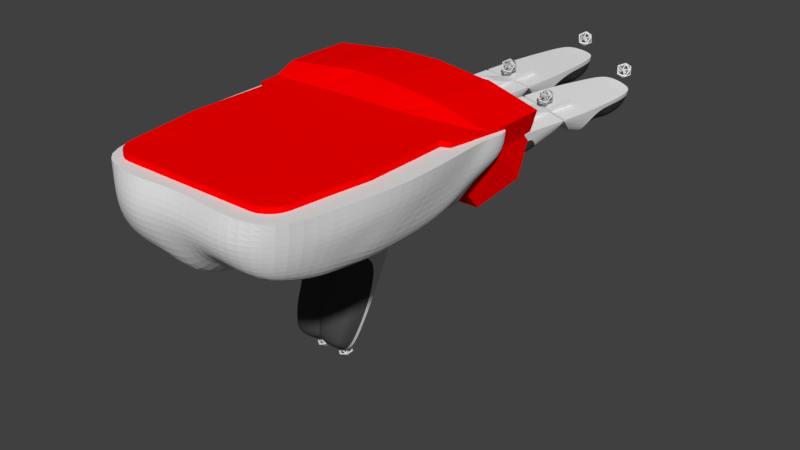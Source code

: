# Source: BrunelPose.blend  (saved by Blender 2.78.0; exported with 4.5.12 LTS)
import bpy
from mathutils import Matrix  # noqa: F401  (used for matrix-valued properties, if any)

bpy.ops.wm.read_factory_settings(use_empty=True)
scene = bpy.context.scene
scene.name = 'Scene'

# ---- collections
col_collection_1 = bpy.data.collections.new('Collection 1'); scene.collection.children.link(col_collection_1)
col_thumb = bpy.data.collections.new('Thumb')  # instanced only; not linked into the scene

# ---- materials (node trees are filled in below, after node groups)
mat_boolean_difference = bpy.data.materials.new('Boolean difference')
mat_boolean_difference.alpha_threshold = 0.0
mat_boolean_difference.use_transparent_shadow = False
mat_boolean_difference.diffuse_color = (1.0, 0.0, 0.0, 1.0)
mat_boolean_difference.roughness = 0.5
mat_pla = bpy.data.materials.new('PLA')
mat_pla.alpha_threshold = 0.0
mat_pla.use_transparent_shadow = False
mat_pla.roughness = 0.5
mat_urethane = bpy.data.materials.new('Urethane')
mat_urethane.alpha_threshold = 0.0
mat_urethane.use_transparent_shadow = False
mat_urethane.diffuse_color = (0.06372, 0.06372, 0.06372, 1.0)
mat_urethane.roughness = 0.5
mat_pla_white = bpy.data.materials.new('PLA White')
mat_pla_white.alpha_threshold = 0.0
mat_pla_white.use_transparent_shadow = False
mat_pla_white.roughness = 0.5
mat_urethane_1 = bpy.data.materials.new('Urethane')

# ---- material node trees

# ---- world
world_world = bpy.data.worlds.new('World'); scene.world = world_world
world_world.color = (0.05088, 0.05088, 0.05088)
world_world.use_sun_shadow = False
world_world.sun_shadow_jitter_overblur = 0.0
world_world.cycles.sampling_method = 'MANUAL'

# ---- meshes
me_boolean_palm_outer_frame = bpy.data.meshes.new('BOOLEAN Palm outer frame')
me_boolean_palm_outer_frame.from_pydata([(-28.66, -39.61, -9.074), (-32.04, 33.42, -9.087), (-36.84, 45.62, 1.167), (28.64, -39.61, -9.074), (28.64, -39.61, -0.04911), (31.19, 34.31, -9.087), (37.55, 42.96, -2.004), (-28.66, -39.61, -0.04911), (16.14, 34.03, -9.087), (-0.7561, 33.54, -9.087), (-15.0, 33.52, -9.087), (15.76, -39.61, -0.04911), (-15.76, -39.61, -0.04911), (-15.76, -39.61, -9.074), (0.0, -39.61, -9.074), (15.76, -39.61, -9.074), (-1.907e-06, -39.61, -0.04911), (-33.0, -6.605, -9.074), (32.98, -8.605, -0.04911), (32.98, -6.605, -9.074), (-15.77, -6.605, -9.074), (32.98, -8.605, 2.801), (15.77, -6.605, -9.074), (-33.0, -8.605, 2.801), (-36.97, 45.6, 2.661), (37.81, 42.92, -0.5271), (-36.59, 30.29, 2.586), (16.19, -8.605, 4.951), (36.95, 30.46, 2.704), (-15.77, -8.605, 4.951), (-30.83, -23.11, -9.074), (30.81, -23.11, -0.04911), (-15.76, -31.12, -9.074), (0.004263, -31.12, -9.074), (15.76, -31.12, -9.074), (30.81, -23.11, -9.074), (-30.83, -23.11, -0.04911), (15.51, 34.07, -9.087), (-0.2244, 33.62, -9.087), (4.558, -39.61, -9.074), (10.5, -39.61, -9.074), (10.5, -39.61, -0.04911), (4.558, -39.61, -0.04911), (4.574, -6.605, -9.074), (10.52, -6.605, -9.074), (4.574, -8.605, 4.951), (4.563, -31.12, -9.074), (10.51, -31.12, -9.074), (32.98, 31.6, -9.087), (-36.15, 37.65, 1.167), (-33.0, 31.6, -9.087), (36.17, 35.08, -1.944), (-15.14, 31.6, -9.087), (-0.6135, 31.6, -9.087), (13.82, 31.6, -9.087), (-36.28, 37.63, 2.661), (36.43, 35.04, -0.4669), (3.931, 31.6, -9.087), (9.859, 31.6, -9.087), (-17.22, 33.18, -9.087), (-17.5, -39.61, -9.074), (-17.5, -39.61, -0.04911), (-18.09, -6.605, -9.074), (-36.21, 37.64, 2.264), (-17.79, -30.04, -9.074), (-17.55, 31.6, -9.087), (-33.0, 26.6, -9.087), (36.62, 30.52, -0.1043), (-15.14, 26.6, -9.087), (-0.6135, 26.6, -9.087), (13.82, 26.6, -9.087), (37.21, 30.42, 4.823), (16.78, 30.6, 4.951), (0.3813, 30.6, 4.951), (-16.14, 30.6, 4.951), (10.85, 30.6, 4.951), (4.926, 30.6, 4.951), (3.931, 26.6, -9.087), (9.859, 26.6, -9.087), (32.98, 26.6, -9.087), (-36.42, 30.3, -0.2541), (-36.72, 30.28, 4.728), (-17.55, 26.6, -9.087), (-18.41, 30.6, 4.951), (36.3, 35.06, -0.8555), (0.01567, -6.605, -9.074), (32.98, -8.605, 4.951), (37.68, 42.94, -0.9156), (0.01567, -8.605, 4.951), (10.52, -8.605, 4.951), (-36.91, 45.61, 2.264), (-18.36, -8.605, 4.951), (-33.0, -8.605, -0.04911), (-33.0, -8.605, 4.951), (-33.0, -6.605, -0.04911), (-33.0, -6.605, 4.951), (-0.2989, 5.101, -9.081), (32.98, -6.605, 4.951), (0.1985, -6.605, 4.951), (10.69, -6.605, 4.951), (32.98, -6.605, 2.801), (-33.0, -6.605, 2.801), (-18.48, -6.605, 4.951), (32.98, 5.101, -9.081), (-33.0, 5.101, -9.081), (32.98, -6.605, -0.04911), (-15.46, 5.101, -9.081), (14.8, 5.101, -9.081), (16.12, -6.605, 4.951), (-15.96, -6.605, 4.951), (4.75, -6.605, 4.951), (4.252, 5.101, -9.081), (10.19, 5.101, -9.081), (-17.82, 5.101, -9.081), (28.64, -39.61, 2.801), (-28.66, -39.61, 2.801), (15.76, -39.61, 2.801), (-15.76, -39.61, 2.801), (-1.907e-06, -39.61, 2.801), (30.81, -23.11, 2.801), (-30.83, -23.11, 2.801), (10.5, -39.61, 2.801), (4.558, -39.61, 2.801), (-17.5, -39.61, 2.801), (28.64, -39.61, 4.951), (-28.66, -39.61, 4.951), (15.76, -39.61, 4.951), (-15.76, -39.61, 4.951), (-1.907e-06, -39.61, 4.951), (30.81, -23.11, 4.951), (-30.83, -23.11, 4.951), (10.5, -39.61, 4.951), (4.558, -39.61, 4.951), (-17.5, -39.61, 4.951), (15.87, -23.11, 4.951), (10.22, -23.11, 4.951), (4.326, -23.11, 4.951), (0.1912, -23.11, 4.951), (-15.71, -23.11, 4.951), (-18.0, -23.11, 4.951), (-35.84, 23.64, -0.2193), (-36.14, 23.62, 4.763), (-36.01, 23.63, 2.62), (32.98, 23.71, -9.084), (-0.4562, 23.71, -9.084), (35.94, 23.37, 4.587), (0.2899, 23.71, 4.951), (10.77, 23.71, 4.951), (35.69, 23.42, 2.468), (-18.44, 23.71, 4.951), (-33.0, 23.71, -9.084), (35.35, 23.48, -0.3406), (-15.3, 23.71, -9.084), (14.31, 23.71, -9.084), (16.45, 23.71, 4.951), (-16.05, 23.71, 4.951), (4.838, 23.71, 4.951), (4.092, 23.71, -9.084), (10.02, 23.71, -9.084), (-17.69, 23.71, -9.084), (-0.409, 21.89, -9.083), (32.98, 21.89, 4.951), (0.2625, 21.89, 4.951), (10.75, 21.89, 4.951), (32.98, 21.89, 2.801), (-18.45, 21.89, 4.951), (-33.0, 21.89, -9.083), (32.98, 21.89, -0.04911), (-15.35, 21.89, -9.083), (14.46, 21.89, -9.083), (16.36, 21.89, 4.951), (-16.02, 21.89, 4.951), (4.811, 21.89, 4.951), (4.14, 21.89, -9.083), (10.07, 21.89, -9.083), (-17.73, 21.89, -9.083), (-33.0, 21.89, -0.04911), (-33.0, 21.89, 4.951), (-33.0, 21.89, 2.801), (32.98, 21.89, -9.083), (39.38, 42.7, 4.719), (38.01, 34.82, 4.799), (21.32, 45.9, 7.997), (23.43, 37.38, 7.425), (1.549, 47.13, 9.629), (19.42, 45.57, 8.15), (17.3, 37.72, 8.269), (4.426, 38.85, 9.333), (-18.04, 47.82, 9.558), (-0.03809, 47.82, 9.558), (-3.376, 40.02, 9.558), (-13.77, 40.16, 9.344), (-36.73, 37.6, 7.851), (-37.43, 45.57, 7.851), (-20.65, 39.0, 9.263), (-19.57, 47.13, 9.42), (-17.63, 43.25, -20.85), (-32.45, 43.49, -20.85), (-0.6286, 43.69, -20.85), (-1.16, 43.61, -20.85), (-15.4, 43.59, -20.85), (-18.4, 57.96, -8.808), (19.7, 56.13, -10.64), (15.73, 44.1, -20.85), (-37.25, 55.69, -10.59), (30.78, 44.38, -20.85), (37.15, 53.03, -13.76), (-19.39, 57.25, -9.024), (-0.4035, 57.96, -8.808), (18.45, 55.69, -10.59), (15.1, 44.14, -20.85), (0.5827, 57.25, -9.024), (-17.83, 62.1, 4.109), (-17.83, 62.1, 4.509), (-36.74, 59.82, 2.321), (-18.94, 61.37, 4.287), (0.1732, 62.1, 4.509), (19.15, 59.81, 2.764), (20.54, 60.23, 2.691), (0.1732, 62.1, 4.109), (20.41, 60.25, 2.285), (37.85, 57.15, -0.8577), (1.275, 61.38, 4.243), (19.09, 59.82, 2.344), (1.217, 61.38, 3.867), (-36.8, 59.81, 2.719), (-18.88, 61.38, 3.89), (37.98, 57.13, -0.4692), (21.49, 60.11, 8.055), (39.55, 56.91, 4.777), (1.722, 61.34, 9.687), (19.59, 59.77, 8.208), (-17.87, 62.03, 9.616), (0.1344, 62.03, 9.616), (-37.25, 59.77, 7.909), (-19.39, 61.34, 9.478)], [], [(61, 7, 0, 60), (49, 2, 1, 50), (54, 8, 5, 48), (31, 4, 3, 35), (9, 10, 200, 199), (5, 8, 203, 205), (42, 16, 14, 39), (16, 12, 13, 14), (226, 215, 213, 212), (65, 59, 10, 52), (52, 10, 9, 53), (58, 37, 8, 54), (47, 44, 22, 34), (32, 20, 85, 33), (64, 62, 20, 32), (4, 11, 15, 3), (51, 6, 87, 84), (36, 92, 17, 30), (182, 180, 229, 228), (34, 22, 19, 35), (24, 193, 234, 225), (84, 87, 25, 56), (185, 182, 228, 231), (7, 36, 30, 0), (15, 34, 35, 3), (60, 64, 32, 13), (13, 32, 33, 14), (40, 47, 34, 15), (18, 31, 35, 19), (14, 33, 46, 39), (39, 46, 47, 40), (184, 185, 231, 230), (153, 70, 79, 143), (33, 85, 43, 46), (46, 43, 44, 47), (53, 9, 38, 57), (57, 38, 37, 58), (11, 41, 40, 15), (41, 42, 39, 40), (38, 9, 199, 198), (6, 5, 205, 206), (77, 57, 58, 78), (69, 53, 57, 77), (28, 84, 56, 71), (6, 51, 48, 5), (78, 58, 54, 70), (68, 52, 53, 69), (82, 65, 52, 68), (90, 63, 55, 24), (80, 49, 50, 66), (66, 50, 65, 82), (0, 30, 64, 60), (30, 17, 62, 64), (50, 1, 59, 65), (1, 2, 204, 197), (12, 61, 60, 13), (70, 54, 48, 79), (150, 66, 82, 159), (155, 74, 83, 149), (145, 71, 72, 154), (140, 80, 66, 150), (159, 82, 68, 152), (152, 68, 69, 144), (158, 78, 70, 153), (149, 83, 81, 141), (156, 76, 73, 146), (146, 73, 74, 155), (148, 28, 71, 145), (154, 72, 75, 147), (147, 75, 76, 156), (144, 69, 77, 157), (157, 77, 78, 158), (51, 67, 79, 48), (63, 26, 81, 55), (90, 24, 225, 214), (193, 195, 235, 234), (189, 184, 230, 233), (67, 51, 84, 28), (2, 49, 63, 90), (188, 189, 233, 232), (151, 67, 28, 148), (49, 80, 26, 63), (105, 18, 19, 103), (101, 23, 93, 95), (178, 101, 95, 177), (167, 105, 103, 179), (176, 94, 101, 178), (43, 111, 112, 44), (85, 96, 111, 43), (89, 99, 110, 45), (27, 108, 99, 89), (21, 100, 97, 86), (88, 98, 109, 29), (45, 110, 98, 88), (91, 102, 95, 93), (44, 112, 107, 22), (20, 106, 96, 85), (62, 113, 106, 20), (92, 94, 104, 17), (86, 97, 108, 27), (29, 109, 102, 91), (17, 104, 113, 62), (22, 107, 103, 19), (23, 101, 94, 92), (18, 105, 100, 21), (11, 4, 114, 116), (7, 61, 123, 115), (16, 42, 122, 118), (12, 16, 118, 117), (41, 11, 116, 121), (4, 31, 119, 114), (61, 12, 117, 123), (42, 41, 121, 122), (36, 7, 115, 120), (118, 122, 132, 128), (122, 121, 131, 132), (117, 118, 128, 127), (114, 119, 129, 124), (123, 117, 127, 133), (120, 115, 125, 130), (115, 123, 133, 125), (116, 114, 124, 126), (121, 116, 126, 131), (23, 92, 36, 120), (93, 23, 120, 130), (119, 31, 18, 21), (129, 119, 21, 86), (93, 130, 139, 91), (29, 91, 139, 138), (88, 29, 138, 137), (45, 88, 137, 136), (89, 45, 136, 135), (27, 89, 135, 134), (86, 27, 134, 129), (126, 124, 129, 134), (131, 126, 134, 135), (132, 131, 135, 136), (128, 132, 136, 137), (127, 128, 137, 138), (133, 127, 138, 139), (125, 133, 139, 130), (80, 140, 142, 26), (67, 151, 143, 79), (26, 142, 141, 81), (167, 151, 148, 164), (173, 157, 158, 174), (160, 144, 157, 173), (163, 147, 156, 172), (170, 154, 147, 163), (164, 148, 145, 161), (162, 146, 155, 171), (172, 156, 146, 162), (165, 149, 141, 177), (174, 158, 153, 169), (168, 152, 144, 160), (175, 159, 152, 168), (176, 140, 150, 166), (161, 145, 154, 170), (171, 155, 149, 165), (166, 150, 159, 175), (169, 153, 143, 179), (107, 169, 179, 103), (104, 166, 175, 113), (109, 171, 165, 102), (97, 161, 170, 108), (94, 176, 166, 104), (113, 175, 168, 106), (106, 168, 160, 96), (112, 174, 169, 107), (102, 165, 177, 95), (110, 172, 162, 98), (98, 162, 171, 109), (100, 164, 161, 97), (108, 170, 163, 99), (99, 163, 172, 110), (96, 160, 173, 111), (111, 173, 174, 112), (105, 167, 164, 100), (140, 176, 178, 142), (151, 167, 179, 143), (142, 178, 177, 141), (181, 180, 182, 183), (56, 25, 180, 181), (186, 185, 184, 187), (190, 189, 188, 191), (194, 195, 193, 192), (24, 55, 192, 193), (195, 194, 191, 188), (189, 190, 187, 184), (185, 186, 183, 182), (180, 25, 227, 229), (71, 56, 181), (72, 71, 181, 183), (75, 72, 183, 186), (76, 75, 186, 187), (73, 76, 187, 190), (74, 73, 190, 191), (83, 74, 191, 194), (81, 83, 194, 192), (81, 192, 55), (207, 201, 200, 196), (201, 208, 199, 200), (209, 202, 203, 210), (202, 206, 205, 203), (208, 211, 198, 199), (211, 209, 210, 198), (204, 207, 196, 197), (221, 87, 6, 206), (59, 1, 197, 196), (8, 37, 210, 203), (37, 38, 198, 210), (10, 59, 196, 200), (219, 212, 213, 216), (215, 225, 234, 235), (216, 213, 232, 233), (224, 219, 216, 222), (221, 220, 218, 227), (226, 214, 225, 215), (220, 223, 217, 218), (223, 224, 222, 217), (227, 218, 228, 229), (217, 222, 230, 231), (215, 235, 232, 213), (216, 233, 230, 222), (217, 231, 228, 218), (25, 87, 221, 227), (195, 188, 232, 235), (220, 221, 206, 202), (223, 220, 202, 209), (224, 223, 209, 211), (219, 224, 211, 208), (212, 219, 208, 201), (226, 212, 201, 207), (214, 226, 207, 204), (90, 214, 204, 2)])
me_boolean_palm_outer_frame.materials.append(mat_boolean_difference)
me_boolean_palm_outer_frame.use_remesh_preserve_volume = False
me_boolean_palm_outer_frame.use_remesh_preserve_attributes = False
me_boolean_palm_outer_frame.use_mirror_vertex_groups = False
me_boolean_palm_outer_frame.update()
me_palm_inner = bpy.data.meshes.new('Palm Inner')
me_palm_inner.from_pydata([(-19.66, -87.5, -12.03), (-23.04, -14.48, -12.03), (-27.84, -2.277, -1.784), (37.64, -87.5, -12.03), (37.64, -87.5, -3.0), (40.19, -13.58, -12.03), (46.55, -4.935, -4.954), (-19.66, -87.5, -3.0), (9.001, 0.0, -4.768e-07), (25.14, -13.86, -12.03), (8.244, -14.36, -12.03), (-6.001, -14.37, -12.03), (24.76, -87.5, -3.0), (-6.757, -87.5, -3.0), (-6.757, -87.5, -12.03), (9.0, -87.5, -12.03), (24.76, -87.5, -12.03), (9.0, -87.5, -3.0), (-9.001, 0.0, -4.768e-07), (29.1, -1.834, -1.83), (-24.0, -54.5, -12.03), (41.98, -56.5, -3.0), (41.98, -54.5, -12.03), (-6.772, -54.5, -12.03), (41.98, -56.5, -0.1503), (24.77, -54.5, -12.03), (9.016, -56.5, -0.1503), (39.78, -56.5, -3.0), (9.016, -56.5, -3.0), (-6.772, -56.5, -3.0), (-24.0, -56.5, -0.1503), (-27.97, -2.289, -0.29), (29.37, -1.87, -0.3181), (46.81, -4.97, -3.478), (-9.001, 0.0, 1.5), (9.001, 0.0, 1.5), (-27.59, -17.61, -0.3653), (39.78, -56.5, 2.0), (45.95, -17.43, -0.2467), (-6.772, -56.5, 2.0), (-21.18, -75.95, -12.03), (39.16, -75.95, -3.0), (-6.761, -79.01, -12.03), (9.004, -79.01, -12.03), (24.76, -79.01, -12.03), (24.76, -76.01, -3.0), (9.004, -76.01, -3.0), (-6.761, -76.01, -3.0), (39.16, -75.95, -12.03), (-21.18, -75.95, -3.0), (24.76, -87.5, -1.907e-06), (9.0, -87.5, -1.907e-06), (24.76, -79.01, -1.907e-06), (9.004, -79.01, -1.907e-06), (24.51, -13.83, -12.03), (8.776, -14.27, -12.03), (13.56, -87.5, -12.03), (19.5, -87.5, -12.03), (9.987, -0.7153, -0.2161), (27.85, -2.278, -1.785), (19.5, -87.5, -3.0), (13.56, -87.5, -3.0), (13.57, -54.5, -12.03), (19.52, -54.5, -12.03), (19.52, -56.5, -3.0), (13.57, -56.5, -3.0), (10.1, -0.7254, 1.234), (27.98, -2.289, -0.2445), (-10.05, -0.7206, 0.8812), (13.57, -56.5, 2.0), (19.51, -76.01, -3.0), (13.56, -76.01, -3.0), (13.56, -79.01, -12.03), (19.51, -79.01, -12.03), (19.5, -87.5, -1.907e-06), (13.56, -87.5, -1.907e-06), (19.51, -79.01, -1.907e-06), (13.56, -79.01, -1.907e-06), (41.98, -16.29, -12.03), (-27.15, -10.25, -1.784), (-24.0, -16.29, -12.03), (45.17, -12.82, -4.894), (-6.143, -16.29, -12.03), (8.387, -16.29, -12.03), (22.82, -16.29, -12.03), (-27.28, -10.26, -0.29), (45.43, -12.85, -3.418), (27.99, -9.774, -0.2579), (9.328, -8.0, 1.5), (-9.001, -7.0, 1.5), (27.28, -10.26, -0.2445), (9.405, -8.695, 1.234), (12.93, -16.29, -12.03), (18.86, -16.29, -12.03), (-8.223, -14.71, -12.03), (-8.497, -87.5, -12.03), (-8.497, -87.5, -3.0), (-9.983, -0.7149, -0.2157), (-9.094, -54.5, -12.03), (-21.8, -56.5, -3.0), (-10.11, -0.7263, 1.279), (-27.21, -10.25, -0.6874), (-8.792, -76.01, -3.0), (-8.792, -77.93, -12.03), (-9.416, -8.696, 1.279), (-8.55, -16.29, -12.03), (-24.0, -21.29, -12.03), (45.62, -17.37, -3.055), (-6.143, -21.29, -12.03), (8.387, -21.29, -12.03), (22.82, -21.29, -12.03), (46.21, -17.47, 1.872), (25.78, -17.29, 2.0), (9.381, -17.29, 2.0), (-7.138, -17.29, 2.0), (19.85, -17.29, 2.0), (13.93, -17.29, 2.0), (12.93, -21.29, -12.03), (18.86, -21.29, -12.03), (41.98, -21.29, -12.03), (-27.42, -17.59, -3.205), (-27.72, -17.62, 1.777), (-8.55, -21.29, -12.03), (-9.411, -17.29, 2.0), (45.3, -12.83, -3.806), (13.57, -56.5, -0.1503), (10.04, -0.7203, 0.8586), (9.016, -54.5, -12.03), (27.91, -2.284, -0.665), (41.98, -56.5, 2.0), (46.68, -4.952, -3.866), (9.016, -56.5, 2.0), (29.24, -1.852, -0.7241), (19.52, -56.5, 2.0), (-6.772, -56.5, -0.1503), (39.78, -56.5, -0.1503), (9.001, 0.0, 1.1), (-27.91, -2.283, -0.6874), (-21.8, -56.5, 2.0), (-9.001, 0.0, 1.1), (-24.0, -56.5, -3.0), (-24.0, -56.5, 2.0), (19.52, -56.5, -0.1503), (-21.8, -56.5, -0.1503), (-24.0, -54.5, -3.0), (-24.0, -54.5, 2.0), (8.701, -42.79, -12.03), (41.98, -54.5, 2.0), (9.198, -54.5, 2.0), (19.69, -54.5, 2.0), (41.98, -54.5, -0.1503), (-24.0, -54.5, -0.1503), (-20.64, -54.5, 2.0), (41.98, -42.79, -12.03), (-24.0, -42.79, -12.03), (41.98, -54.5, -3.0), (-6.458, -42.79, -12.03), (23.8, -42.79, -12.03), (32.78, -54.5, 2.0), (-6.955, -54.5, 2.0), (13.75, -54.5, 2.0), (13.25, -42.79, -12.03), (19.19, -42.79, -12.03), (-8.822, -42.79, -12.03), (39.78, -54.5, -3.0), (39.78, -54.5, -0.1503), (-21.8, -54.5, -3.0), (-21.8, -54.5, -0.1503), (-26.84, -24.25, -3.17), (-27.14, -24.27, 1.812), (-27.01, -24.26, -0.3306), (41.98, -24.0, -12.03), (8.544, -24.0, -12.03), (44.94, -24.52, 1.636), (9.29, -24.0, 2.0), (19.77, -24.0, 2.0), (44.69, -24.48, -0.4831), (-15.03, -24.0, 2.0), (-24.0, -24.0, -12.03), (44.35, -24.42, -3.292), (-6.301, -24.0, -12.03), (23.31, -24.0, -12.03), (29.28, -24.0, 2.0), (-7.047, -24.0, 2.0), (13.84, -24.0, 2.0), (13.09, -24.0, -12.03), (19.02, -24.0, -12.03), (-8.686, -24.0, -12.03), (8.544, -26.0, -12.03), (41.98, -26.0, 2.0), (9.29, -26.0, 2.0), (19.77, -26.0, 2.0), (41.98, -26.0, -0.1503), (-15.03, -26.0, 2.0), (-24.0, -26.0, -12.03), (41.98, -26.0, -3.0), (-6.301, -26.0, -12.03), (23.31, -26.0, -12.03), (29.28, -26.0, 2.0), (-7.047, -26.0, 2.0), (13.84, -26.0, 2.0), (13.09, -26.0, -12.03), (19.02, -26.0, -12.03), (-8.686, -26.0, -12.03), (-24.0, -26.0, -3.0), (-24.0, -26.0, 2.0), (-24.0, -26.0, -0.1503), (41.98, -26.0, -12.03)], [], [(143, 134, 39, 138), (96, 7, 0, 95), (79, 2, 1, 80), (84, 9, 5, 78), (41, 4, 3, 48), (97, 18, 11, 94), (18, 8, 10, 11), (59, 19, 9, 54), (19, 6, 5, 9), (61, 17, 15, 56), (17, 13, 14, 15), (142, 135, 37, 133), (136, 139, 34, 35), (8, 18, 139, 136), (105, 94, 11, 82), (82, 11, 10, 83), (93, 54, 9, 84), (73, 63, 25, 44), (42, 23, 127, 43), (103, 98, 23, 42), (46, 28, 29, 47), (71, 65, 28, 46), (4, 12, 16, 3), (81, 6, 130, 124), (49, 140, 20, 40), (102, 99, 140, 49), (41, 21, 27, 45), (104, 100, 31, 85), (44, 25, 22, 48), (88, 35, 34, 89), (90, 67, 66, 91), (124, 130, 33, 86), (126, 136, 35, 66), (130, 132, 32, 33), (68, 137, 31, 100), (134, 26, 131, 39), (135, 24, 129, 37), (96, 102, 49, 7), (7, 49, 40, 0), (16, 44, 48, 3), (46, 17, 51, 53), (17, 46, 47, 13), (95, 103, 42, 14), (14, 42, 43, 15), (57, 73, 44, 16), (21, 41, 48, 22), (75, 77, 53, 51), (60, 12, 50, 74), (71, 46, 53, 77), (12, 45, 52, 50), (45, 70, 76, 52), (71, 77, 75, 61), (17, 61, 75, 51), (50, 52, 76, 74), (15, 43, 72, 56), (56, 72, 73, 57), (132, 128, 67, 32), (128, 126, 66, 67), (87, 32, 67, 90), (45, 27, 64, 70), (70, 64, 65, 71), (43, 127, 62, 72), (72, 62, 63, 73), (83, 10, 55, 92), (92, 55, 54, 93), (26, 125, 69, 131), (125, 142, 133, 69), (12, 60, 57, 16), (60, 61, 56, 57), (8, 58, 55, 10), (58, 59, 54, 55), (70, 71, 61, 60), (76, 70, 60, 74), (117, 92, 93, 118), (109, 83, 92, 117), (115, 90, 91, 116), (112, 87, 90, 115), (38, 124, 86, 111), (113, 88, 89, 114), (116, 91, 88, 113), (4, 41, 45, 12), (123, 104, 85, 121), (6, 81, 78, 5), (118, 93, 84, 110), (108, 82, 83, 109), (122, 105, 82, 108), (137, 101, 85, 31), (120, 79, 80, 106), (111, 86, 87, 112), (106, 80, 105, 122), (114, 89, 104, 123), (0, 40, 103, 95), (13, 47, 102, 96), (139, 68, 100, 34), (89, 34, 100, 104), (47, 29, 99, 102), (40, 20, 98, 103), (80, 1, 94, 105), (2, 97, 94, 1), (13, 96, 95, 14), (30, 143, 138, 141), (110, 84, 78, 119), (181, 110, 119, 171), (178, 106, 122, 187), (86, 33, 32, 87), (183, 114, 123, 177), (173, 111, 112, 182), (168, 120, 106, 178), (187, 122, 108, 180), (180, 108, 109, 172), (186, 118, 110, 181), (177, 123, 121, 169), (184, 116, 113, 174), (174, 113, 114, 183), (176, 38, 111, 173), (182, 112, 115, 175), (175, 115, 116, 184), (172, 109, 117, 185), (81, 107, 119, 78), (101, 36, 121, 85), (66, 35, 88, 91), (58, 8, 136, 126), (6, 19, 132, 130), (97, 2, 137, 68), (29, 28, 26, 134), (135, 27, 164, 165), (19, 59, 128, 132), (59, 58, 126, 128), (28, 65, 125, 26), (65, 64, 142, 125), (107, 81, 124, 38), (2, 79, 101, 137), (18, 97, 68, 139), (151, 144, 166, 167), (185, 117, 118, 186), (79, 120, 36, 101), (143, 167, 166, 99), (155, 21, 22, 153), (151, 30, 141, 145), (64, 27, 135, 142), (99, 29, 134, 143), (179, 107, 38, 176), (206, 151, 145, 205), (195, 155, 153, 207), (165, 164, 155, 150), (62, 161, 162, 63), (127, 146, 161, 62), (133, 149, 160, 69), (37, 158, 149, 133), (24, 150, 147, 129), (131, 148, 159, 39), (69, 160, 148, 131), (138, 152, 145, 141), (63, 162, 157, 25), (23, 156, 146, 127), (98, 163, 156, 23), (140, 144, 154, 20), (129, 147, 158, 37), (39, 159, 152, 138), (20, 154, 163, 98), (25, 157, 153, 22), (155, 164, 27, 21), (24, 135, 165, 150), (99, 166, 144, 140), (30, 151, 167, 143), (204, 144, 151, 206), (120, 168, 170, 36), (107, 179, 171, 119), (36, 170, 169, 121), (195, 179, 176, 192), (201, 185, 186, 202), (188, 172, 185, 201), (191, 175, 184, 200), (198, 182, 175, 191), (192, 176, 173, 189), (190, 174, 183, 199), (200, 184, 174, 190), (193, 177, 169, 205), (202, 186, 181, 197), (196, 180, 172, 188), (203, 187, 180, 196), (204, 168, 178, 194), (189, 173, 182, 198), (199, 183, 177, 193), (194, 178, 187, 203), (197, 181, 171, 207), (157, 197, 207, 153), (154, 194, 203, 163), (159, 199, 193, 152), (147, 189, 198, 158), (144, 204, 194, 154), (163, 203, 196, 156), (156, 196, 188, 146), (162, 202, 197, 157), (152, 193, 205, 145), (160, 200, 190, 148), (148, 190, 199, 159), (150, 192, 189, 147), (158, 198, 191, 149), (149, 191, 200, 160), (146, 188, 201, 161), (161, 201, 202, 162), (155, 195, 192, 150), (168, 204, 206, 170), (179, 195, 207, 171), (170, 206, 205, 169)])
me_palm_inner.materials.append(mat_pla)
me_palm_inner.use_remesh_preserve_volume = False
me_palm_inner.use_remesh_preserve_attributes = False
me_palm_inner.use_mirror_vertex_groups = False
me_palm_inner.update()
me_icosphere_001 = bpy.data.meshes.new('Icosphere.001')
me_icosphere_001.from_pydata([(0.0, -7.451e-08, 2.75), (0.0, -7.451e-08, 2.25), (1.628, -1.183, 3.994), (1.99, -1.446, 3.77), (-0.6219, -1.914, 3.994), (-0.7601, -2.339, 3.77), (-2.012, -7.451e-08, 3.994), (-2.46, -7.451e-08, 3.77), (-0.6219, 1.914, 3.994), (-0.7601, 2.339, 3.77), (1.628, 1.183, 3.994), (1.99, 1.446, 3.77), (0.6219, -1.914, 6.006), (0.7601, -2.339, 6.23), (-1.628, -1.183, 6.006), (-1.99, -1.446, 6.23), (-1.628, 1.183, 6.006), (-1.99, 1.446, 6.23), (0.6219, 1.914, 6.006), (0.7601, 2.339, 6.23), (2.012, -7.451e-08, 6.006), (2.46, -7.451e-08, 6.23), (0.0, -7.451e-08, 7.25), (0.0, -7.451e-08, 7.75), (0.1228, -0.3779, 2.804), (1.336, -1.259, 3.73), (-0.3405, -1.804, 3.73), (1.61, -0.8813, 3.73), (0.3973, -7.451e-08, 2.804), (1.61, 0.8813, 3.73), (-0.3214, -0.2335, 2.804), (-0.7848, -1.66, 3.73), (-1.821, -0.2335, 3.73), (-0.3214, 0.2335, 2.804), (-1.821, 0.2335, 3.73), (-0.7848, 1.66, 3.73), (0.1228, 0.3779, 2.804), (-0.3405, 1.804, 3.73), (1.336, 1.259, 3.73), (1.856, -0.8813, 4.128), (1.856, 0.8813, 4.128), (2.142, -7.451e-08, 5.627), (-0.2647, -2.037, 4.128), (1.412, -1.493, 4.128), (0.662, -2.037, 5.627), (-2.019, -0.3779, 4.128), (-0.9834, -1.804, 4.128), (-1.733, -1.259, 5.627), (-0.9834, 1.804, 4.128), (-2.019, 0.3779, 4.128), (-1.733, 1.259, 5.627), (1.412, 1.493, 4.128), (-0.2647, 2.037, 4.128), (0.662, 2.037, 5.627), (1.733, -1.259, 4.373), (2.019, -0.3779, 5.872), (0.9834, -1.804, 5.872), (-0.662, -2.037, 4.373), (0.2647, -2.037, 5.872), (-1.412, -1.493, 5.872), (-2.142, -7.451e-08, 4.373), (-1.856, -0.8813, 5.872), (-1.856, 0.8813, 5.872), (-0.662, 2.037, 4.373), (-1.412, 1.493, 5.872), (0.2647, 2.037, 5.872), (1.733, 1.259, 4.373), (0.9834, 1.804, 5.872), (2.019, 0.3779, 5.872), (0.7848, -1.66, 6.27), (1.821, -0.2335, 6.27), (0.3214, -0.2335, 7.196), (-1.336, -1.259, 6.27), (0.3405, -1.804, 6.27), (-0.1228, -0.3779, 7.196), (-1.61, 0.8813, 6.27), (-1.61, -0.8813, 6.27), (-0.3973, -7.451e-08, 7.196), (0.3405, 1.804, 6.27), (-1.336, 1.259, 6.27), (-0.1228, 0.3779, 7.196), (1.821, 0.2335, 6.27), (0.7848, 1.66, 6.27), (0.3214, 0.2335, 7.196)], [], [(24, 25, 2, 0), (25, 24, 1, 3), (25, 26, 4, 2), (26, 25, 3, 5), (26, 24, 0, 4), (24, 26, 5, 1), (27, 28, 0, 2), (28, 27, 3, 1), (28, 29, 10, 0), (29, 28, 1, 11), (29, 27, 2, 10), (27, 29, 11, 3), (30, 31, 4, 0), (31, 30, 1, 5), (31, 32, 6, 4), (32, 31, 5, 7), (32, 30, 0, 6), (30, 32, 7, 1), (33, 34, 6, 0), (34, 33, 1, 7), (34, 35, 8, 6), (35, 34, 7, 9), (35, 33, 0, 8), (33, 35, 9, 1), (36, 37, 8, 0), (37, 36, 1, 9), (37, 38, 10, 8), (38, 37, 9, 11), (38, 36, 0, 10), (36, 38, 11, 1), (39, 40, 10, 2), (40, 39, 3, 11), (40, 41, 20, 10), (41, 40, 11, 21), (41, 39, 2, 20), (39, 41, 21, 3), (42, 43, 2, 4), (43, 42, 5, 3), (43, 44, 12, 2), (44, 43, 3, 13), (44, 42, 4, 12), (42, 44, 13, 5), (45, 46, 4, 6), (46, 45, 7, 5), (46, 47, 14, 4), (47, 46, 5, 15), (47, 45, 6, 14), (45, 47, 15, 7), (48, 49, 6, 8), (49, 48, 9, 7), (49, 50, 16, 6), (50, 49, 7, 17), (50, 48, 8, 16), (48, 50, 17, 9), (51, 52, 8, 10), (52, 51, 11, 9), (52, 53, 18, 8), (53, 52, 9, 19), (53, 51, 10, 18), (51, 53, 19, 11), (54, 55, 20, 2), (55, 54, 3, 21), (55, 56, 12, 20), (56, 55, 21, 13), (56, 54, 2, 12), (54, 56, 13, 3), (57, 58, 12, 4), (58, 57, 5, 13), (58, 59, 14, 12), (59, 58, 13, 15), (59, 57, 4, 14), (57, 59, 15, 5), (60, 61, 14, 6), (61, 60, 7, 15), (61, 62, 16, 14), (62, 61, 15, 17), (62, 60, 6, 16), (60, 62, 17, 7), (63, 64, 16, 8), (64, 63, 9, 17), (64, 65, 18, 16), (65, 64, 17, 19), (65, 63, 8, 18), (63, 65, 19, 9), (66, 67, 18, 10), (67, 66, 11, 19), (67, 68, 20, 18), (68, 67, 19, 21), (68, 66, 10, 20), (66, 68, 21, 11), (69, 70, 20, 12), (70, 69, 13, 21), (70, 71, 22, 20), (71, 70, 21, 23), (71, 69, 12, 22), (69, 71, 23, 13), (72, 73, 12, 14), (73, 72, 15, 13), (73, 74, 22, 12), (74, 73, 13, 23), (74, 72, 14, 22), (72, 74, 23, 15), (75, 76, 14, 16), (76, 75, 17, 15), (76, 77, 22, 14), (77, 76, 15, 23), (77, 75, 16, 22), (75, 77, 23, 17), (78, 79, 16, 18), (79, 78, 19, 17), (79, 80, 22, 16), (80, 79, 17, 23), (80, 78, 18, 22), (78, 80, 23, 19), (81, 82, 18, 20), (82, 81, 21, 19), (82, 83, 22, 18), (83, 82, 19, 23), (83, 81, 20, 22), (81, 83, 23, 21)])
me_icosphere_001.use_remesh_preserve_volume = False
me_icosphere_001.use_remesh_preserve_attributes = False
me_icosphere_001.use_mirror_vertex_groups = False
me_icosphere_001.update()
me_icosphere_002 = bpy.data.meshes.new('Icosphere.002')
me_icosphere_002.from_pydata([(0.0, -7.451e-08, 2.75), (0.0, -7.451e-08, 2.25), (1.628, -1.183, 3.994), (1.99, -1.446, 3.77), (-0.6219, -1.914, 3.994), (-0.7601, -2.339, 3.77), (-2.012, -7.451e-08, 3.994), (-2.46, -7.451e-08, 3.77), (-0.6219, 1.914, 3.994), (-0.7601, 2.339, 3.77), (1.628, 1.183, 3.994), (1.99, 1.446, 3.77), (0.6219, -1.914, 6.006), (0.7601, -2.339, 6.23), (-1.628, -1.183, 6.006), (-1.99, -1.446, 6.23), (-1.628, 1.183, 6.006), (-1.99, 1.446, 6.23), (0.6219, 1.914, 6.006), (0.7601, 2.339, 6.23), (2.012, -7.451e-08, 6.006), (2.46, -7.451e-08, 6.23), (0.0, -7.451e-08, 7.25), (0.0, -7.451e-08, 7.75), (0.1228, -0.3779, 2.804), (1.336, -1.259, 3.73), (-0.3405, -1.804, 3.73), (1.61, -0.8813, 3.73), (0.3973, -7.451e-08, 2.804), (1.61, 0.8813, 3.73), (-0.3214, -0.2335, 2.804), (-0.7848, -1.66, 3.73), (-1.821, -0.2335, 3.73), (-0.3214, 0.2335, 2.804), (-1.821, 0.2335, 3.73), (-0.7848, 1.66, 3.73), (0.1228, 0.3779, 2.804), (-0.3405, 1.804, 3.73), (1.336, 1.259, 3.73), (1.856, -0.8813, 4.128), (1.856, 0.8813, 4.128), (2.142, -7.451e-08, 5.627), (-0.2647, -2.037, 4.128), (1.412, -1.493, 4.128), (0.662, -2.037, 5.627), (-2.019, -0.3779, 4.128), (-0.9834, -1.804, 4.128), (-1.733, -1.259, 5.627), (-0.9834, 1.804, 4.128), (-2.019, 0.3779, 4.128), (-1.733, 1.259, 5.627), (1.412, 1.493, 4.128), (-0.2647, 2.037, 4.128), (0.662, 2.037, 5.627), (1.733, -1.259, 4.373), (2.019, -0.3779, 5.872), (0.9834, -1.804, 5.872), (-0.662, -2.037, 4.373), (0.2647, -2.037, 5.872), (-1.412, -1.493, 5.872), (-2.142, -7.451e-08, 4.373), (-1.856, -0.8813, 5.872), (-1.856, 0.8813, 5.872), (-0.662, 2.037, 4.373), (-1.412, 1.493, 5.872), (0.2647, 2.037, 5.872), (1.733, 1.259, 4.373), (0.9834, 1.804, 5.872), (2.019, 0.3779, 5.872), (0.7848, -1.66, 6.27), (1.821, -0.2335, 6.27), (0.3214, -0.2335, 7.196), (-1.336, -1.259, 6.27), (0.3405, -1.804, 6.27), (-0.1228, -0.3779, 7.196), (-1.61, 0.8813, 6.27), (-1.61, -0.8813, 6.27), (-0.3973, -7.451e-08, 7.196), (0.3405, 1.804, 6.27), (-1.336, 1.259, 6.27), (-0.1228, 0.3779, 7.196), (1.821, 0.2335, 6.27), (0.7848, 1.66, 6.27), (0.3214, 0.2335, 7.196)], [], [(24, 25, 2, 0), (25, 24, 1, 3), (25, 26, 4, 2), (26, 25, 3, 5), (26, 24, 0, 4), (24, 26, 5, 1), (27, 28, 0, 2), (28, 27, 3, 1), (28, 29, 10, 0), (29, 28, 1, 11), (29, 27, 2, 10), (27, 29, 11, 3), (30, 31, 4, 0), (31, 30, 1, 5), (31, 32, 6, 4), (32, 31, 5, 7), (32, 30, 0, 6), (30, 32, 7, 1), (33, 34, 6, 0), (34, 33, 1, 7), (34, 35, 8, 6), (35, 34, 7, 9), (35, 33, 0, 8), (33, 35, 9, 1), (36, 37, 8, 0), (37, 36, 1, 9), (37, 38, 10, 8), (38, 37, 9, 11), (38, 36, 0, 10), (36, 38, 11, 1), (39, 40, 10, 2), (40, 39, 3, 11), (40, 41, 20, 10), (41, 40, 11, 21), (41, 39, 2, 20), (39, 41, 21, 3), (42, 43, 2, 4), (43, 42, 5, 3), (43, 44, 12, 2), (44, 43, 3, 13), (44, 42, 4, 12), (42, 44, 13, 5), (45, 46, 4, 6), (46, 45, 7, 5), (46, 47, 14, 4), (47, 46, 5, 15), (47, 45, 6, 14), (45, 47, 15, 7), (48, 49, 6, 8), (49, 48, 9, 7), (49, 50, 16, 6), (50, 49, 7, 17), (50, 48, 8, 16), (48, 50, 17, 9), (51, 52, 8, 10), (52, 51, 11, 9), (52, 53, 18, 8), (53, 52, 9, 19), (53, 51, 10, 18), (51, 53, 19, 11), (54, 55, 20, 2), (55, 54, 3, 21), (55, 56, 12, 20), (56, 55, 21, 13), (56, 54, 2, 12), (54, 56, 13, 3), (57, 58, 12, 4), (58, 57, 5, 13), (58, 59, 14, 12), (59, 58, 13, 15), (59, 57, 4, 14), (57, 59, 15, 5), (60, 61, 14, 6), (61, 60, 7, 15), (61, 62, 16, 14), (62, 61, 15, 17), (62, 60, 6, 16), (60, 62, 17, 7), (63, 64, 16, 8), (64, 63, 9, 17), (64, 65, 18, 16), (65, 64, 17, 19), (65, 63, 8, 18), (63, 65, 19, 9), (66, 67, 18, 10), (67, 66, 11, 19), (67, 68, 20, 18), (68, 67, 19, 21), (68, 66, 10, 20), (66, 68, 21, 11), (69, 70, 20, 12), (70, 69, 13, 21), (70, 71, 22, 20), (71, 70, 21, 23), (71, 69, 12, 22), (69, 71, 23, 13), (72, 73, 12, 14), (73, 72, 15, 13), (73, 74, 22, 12), (74, 73, 13, 23), (74, 72, 14, 22), (72, 74, 23, 15), (75, 76, 14, 16), (76, 75, 17, 15), (76, 77, 22, 14), (77, 76, 15, 23), (77, 75, 16, 22), (75, 77, 23, 17), (78, 79, 16, 18), (79, 78, 19, 17), (79, 80, 22, 16), (80, 79, 17, 23), (80, 78, 18, 22), (78, 80, 23, 19), (81, 82, 18, 20), (82, 81, 21, 19), (82, 83, 22, 18), (83, 82, 19, 23), (83, 81, 20, 22), (81, 83, 23, 21)])
me_icosphere_002.use_remesh_preserve_volume = False
me_icosphere_002.use_remesh_preserve_attributes = False
me_icosphere_002.use_mirror_vertex_groups = False
me_icosphere_002.update()
me_icosphere = bpy.data.meshes.new('Icosphere')
me_icosphere.from_pydata([(0.0, 0.0, 2.75), (0.0, 0.0, 2.25), (1.628, -1.183, 3.994), (1.99, -1.446, 3.77), (-0.6219, -1.914, 3.994), (-0.7601, -2.339, 3.77), (-2.012, 0.0, 3.994), (-2.46, 0.0, 3.77), (-0.6219, 1.914, 3.994), (-0.7601, 2.339, 3.77), (1.628, 1.183, 3.994), (1.99, 1.446, 3.77), (0.6219, -1.914, 6.006), (0.7601, -2.339, 6.23), (-1.628, -1.183, 6.006), (-1.99, -1.446, 6.23), (-1.628, 1.183, 6.006), (-1.99, 1.446, 6.23), (0.6219, 1.914, 6.006), (0.7601, 2.339, 6.23), (2.012, 0.0, 6.006), (2.46, 0.0, 6.23), (0.0, 0.0, 7.25), (0.0, 0.0, 7.75), (0.1228, -0.3779, 2.804), (1.336, -1.259, 3.73), (-0.3405, -1.804, 3.73), (1.61, -0.8813, 3.73), (0.3973, 0.0, 2.804), (1.61, 0.8813, 3.73), (-0.3214, -0.2335, 2.804), (-0.7848, -1.66, 3.73), (-1.821, -0.2335, 3.73), (-0.3214, 0.2335, 2.804), (-1.821, 0.2335, 3.73), (-0.7848, 1.66, 3.73), (0.1228, 0.3779, 2.804), (-0.3405, 1.804, 3.73), (1.336, 1.259, 3.73), (1.856, -0.8813, 4.128), (1.856, 0.8813, 4.128), (2.142, 0.0, 5.627), (-0.2647, -2.037, 4.128), (1.412, -1.493, 4.128), (0.662, -2.037, 5.627), (-2.019, -0.3779, 4.128), (-0.9834, -1.804, 4.128), (-1.733, -1.259, 5.627), (-0.9834, 1.804, 4.128), (-2.019, 0.3779, 4.128), (-1.733, 1.259, 5.627), (1.412, 1.493, 4.128), (-0.2647, 2.037, 4.128), (0.662, 2.037, 5.627), (1.733, -1.259, 4.373), (2.019, -0.3779, 5.872), (0.9834, -1.804, 5.872), (-0.662, -2.037, 4.373), (0.2647, -2.037, 5.872), (-1.412, -1.493, 5.872), (-2.142, 0.0, 4.373), (-1.856, -0.8813, 5.872), (-1.856, 0.8813, 5.872), (-0.662, 2.037, 4.373), (-1.412, 1.493, 5.872), (0.2647, 2.037, 5.872), (1.733, 1.259, 4.373), (0.9834, 1.804, 5.872), (2.019, 0.3779, 5.872), (0.7848, -1.66, 6.27), (1.821, -0.2335, 6.27), (0.3214, -0.2335, 7.196), (-1.336, -1.259, 6.27), (0.3405, -1.804, 6.27), (-0.1228, -0.3779, 7.196), (-1.61, 0.8813, 6.27), (-1.61, -0.8813, 6.27), (-0.3973, 0.0, 7.196), (0.3405, 1.804, 6.27), (-1.336, 1.259, 6.27), (-0.1228, 0.3779, 7.196), (1.821, 0.2335, 6.27), (0.7848, 1.66, 6.27), (0.3214, 0.2335, 7.196)], [], [(24, 25, 2, 0), (25, 24, 1, 3), (25, 26, 4, 2), (26, 25, 3, 5), (26, 24, 0, 4), (24, 26, 5, 1), (27, 28, 0, 2), (28, 27, 3, 1), (28, 29, 10, 0), (29, 28, 1, 11), (29, 27, 2, 10), (27, 29, 11, 3), (30, 31, 4, 0), (31, 30, 1, 5), (31, 32, 6, 4), (32, 31, 5, 7), (32, 30, 0, 6), (30, 32, 7, 1), (33, 34, 6, 0), (34, 33, 1, 7), (34, 35, 8, 6), (35, 34, 7, 9), (35, 33, 0, 8), (33, 35, 9, 1), (36, 37, 8, 0), (37, 36, 1, 9), (37, 38, 10, 8), (38, 37, 9, 11), (38, 36, 0, 10), (36, 38, 11, 1), (39, 40, 10, 2), (40, 39, 3, 11), (40, 41, 20, 10), (41, 40, 11, 21), (41, 39, 2, 20), (39, 41, 21, 3), (42, 43, 2, 4), (43, 42, 5, 3), (43, 44, 12, 2), (44, 43, 3, 13), (44, 42, 4, 12), (42, 44, 13, 5), (45, 46, 4, 6), (46, 45, 7, 5), (46, 47, 14, 4), (47, 46, 5, 15), (47, 45, 6, 14), (45, 47, 15, 7), (48, 49, 6, 8), (49, 48, 9, 7), (49, 50, 16, 6), (50, 49, 7, 17), (50, 48, 8, 16), (48, 50, 17, 9), (51, 52, 8, 10), (52, 51, 11, 9), (52, 53, 18, 8), (53, 52, 9, 19), (53, 51, 10, 18), (51, 53, 19, 11), (54, 55, 20, 2), (55, 54, 3, 21), (55, 56, 12, 20), (56, 55, 21, 13), (56, 54, 2, 12), (54, 56, 13, 3), (57, 58, 12, 4), (58, 57, 5, 13), (58, 59, 14, 12), (59, 58, 13, 15), (59, 57, 4, 14), (57, 59, 15, 5), (60, 61, 14, 6), (61, 60, 7, 15), (61, 62, 16, 14), (62, 61, 15, 17), (62, 60, 6, 16), (60, 62, 17, 7), (63, 64, 16, 8), (64, 63, 9, 17), (64, 65, 18, 16), (65, 64, 17, 19), (65, 63, 8, 18), (63, 65, 19, 9), (66, 67, 18, 10), (67, 66, 11, 19), (67, 68, 20, 18), (68, 67, 19, 21), (68, 66, 10, 20), (66, 68, 21, 11), (69, 70, 20, 12), (70, 69, 13, 21), (70, 71, 22, 20), (71, 70, 21, 23), (71, 69, 12, 22), (69, 71, 23, 13), (72, 73, 12, 14), (73, 72, 15, 13), (73, 74, 22, 12), (74, 73, 13, 23), (74, 72, 14, 22), (72, 74, 23, 15), (75, 76, 14, 16), (76, 75, 17, 15), (76, 77, 22, 14), (77, 76, 15, 23), (77, 75, 16, 22), (75, 77, 23, 17), (78, 79, 16, 18), (79, 78, 19, 17), (79, 80, 22, 16), (80, 79, 17, 23), (80, 78, 18, 22), (78, 80, 23, 19), (81, 82, 18, 20), (82, 81, 21, 19), (82, 83, 22, 18), (83, 82, 19, 23), (83, 81, 20, 22), (81, 83, 23, 21)])
me_icosphere.use_remesh_preserve_volume = False
me_icosphere.use_remesh_preserve_attributes = False
me_icosphere.use_mirror_vertex_groups = False
me_icosphere.update()
me_urethane_cover_proximal = bpy.data.meshes.new('Urethane cover proximal')
me_urethane_cover_proximal.from_pydata([(8.394, -9.937, -6.697), (0.0, -9.832, -9.158), (3.781, -9.866, -8.472), (3.781, 10.0, -7.472), (3.0, -10.0, -5.578), (6.0, -10.0, -4.89), (6.0, -13.0, -2.25), (0.0, -10.0, -6.266), (0.0, 10.0, -8.158), (8.394, 10.0, -6.697), (3.0, 10.0, -5.578), (0.0, 10.0, -6.266), (6.0, 13.0, -2.25), (6.0, 10.0, -4.89), (9.0, -13.0, -2.25), (9.0, 13.0, -2.25), (9.0, -10.0, 0.75), (8.394, 0.03145, -8.697), (0.0, 0.08396, -10.66), (3.781, 0.06707, -9.972), (6.0, 0.0, -2.25), (9.0, 0.0, -2.25), (6.0, 9.537e-07, -4.89), (3.0, 9.537e-07, -5.578), (0.0, 9.537e-07, -6.266)], [], [(18, 1, 2, 19), (22, 13, 12, 20), (0, 2, 4, 5), (2, 1, 7, 4), (8, 3, 10, 11), (19, 2, 0, 17), (3, 9, 13, 10), (17, 21, 15, 9), (12, 13, 9, 15), (22, 5, 4, 23), (21, 14, 6, 20), (5, 6, 14, 0), (23, 4, 7, 24), (10, 23, 24, 11), (15, 21, 20, 12), (13, 22, 23, 10), (0, 14, 21, 17), (3, 19, 17, 9), (5, 22, 20, 6), (8, 18, 19, 3)])
_k = {(0, 2): 1.0, (1, 2): 1.0, (3, 8): 1.0, (3, 9): 1.0, (9, 15): 1.0, (0, 14): 1.0, (15, 21): 1.0, (14, 21): 1.0}
me_urethane_cover_proximal.attributes.new('crease_edge', 'FLOAT', 'EDGE').data.foreach_set('value', [_k.get((min(e.vertices), max(e.vertices)), 0.0) for e in me_urethane_cover_proximal.edges])
me_urethane_cover_proximal.materials.append(mat_urethane)
me_urethane_cover_proximal.use_remesh_preserve_volume = False
me_urethane_cover_proximal.use_remesh_preserve_attributes = False
me_urethane_cover_proximal.use_mirror_vertex_groups = False
me_urethane_cover_proximal.update()
me_inner_proximal = bpy.data.meshes.new('Inner proximal')
me_inner_proximal.from_pydata([(6.0, -6.38, -5.88), (0.0, -6.706, -6.206), (3.0, -6.543, -6.043), (0.0, -8.172, -7.672), (7.468, -6.962, -6.462), (3.734, -7.961, -7.461), (6.0, -10.0, -4.89), (6.0, -13.0, -2.25), (6.0, -0.5, 0.0), (0.0, -10.0, -6.266), (0.0, -0.5, 0.0), (3.0, -10.0, -5.578), (3.0, -0.5, 0.0), (0.0, -0.5, 0.75), (3.0, -0.5, 0.75), (8.394, -9.937, -6.697), (3.781, -9.866, -8.472), (9.0, -13.0, -2.25), (9.0, -0.5, 0.0), (0.0, -9.832, -9.158), (0.0, 10.0, -8.158), (9.0, 0.5, 0.0), (9.0, 13.0, -2.25), (3.781, 10.0, -7.472), (8.394, 10.0, -6.697), (3.0, 0.5, 0.75), (3.0, 10.0, 0.75), (0.0, 0.5, 0.75), (3.0, 0.5, 0.0), (3.0, 10.0, -5.578), (0.0, 0.5, 0.0), (0.0, 10.0, -6.266), (6.0, 0.5, 0.0), (6.0, 13.0, -2.25), (6.0, 10.0, -4.89), (3.734, 8.583, -6.783), (7.468, 7.501, -5.874), (0.0, 8.811, -6.974), (3.0, 7.046, -5.493), (0.0, 7.223, -5.641), (6.0, 6.87, -5.345), (6.0, -0.5, 0.75), (6.0, -10.0, 0.75), (3.0, -10.0, 0.75), (0.0, -10.0, 0.75), (0.0, 10.0, 0.75), (9.0, -0.5, 0.75), (9.0, -10.0, 0.75), (6.0, 10.0, 0.75), (9.0, 10.0, 0.75), (6.0, 0.5, 0.75), (9.0, 0.5, 0.75), (3.0, -8.25, 2.75), (0.0, -8.25, 2.75), (3.0, 8.0, 2.75), (3.0, 10.0, 2.75), (0.0, 8.0, 2.75), (0.0, -10.0, 2.75), (0.0, 10.0, 2.75), (3.0, -10.0, 2.75)], [], [(12, 8, 0, 2), (1, 10, 12, 2), (18, 4, 0, 8), (0, 4, 5, 2), (2, 5, 3, 1), (44, 43, 59, 57), (12, 10, 13, 14), (17, 18, 46, 47), (6, 11, 16, 15), (11, 9, 19, 16), (7, 6, 15, 17), (34, 6, 7, 33), (21, 36, 24, 22), (36, 35, 23, 24), (35, 37, 20, 23), (22, 24, 34, 33), (5, 16, 19, 3), (4, 15, 16, 5), (17, 15, 4, 18), (21, 22, 49, 51), (29, 23, 20, 31), (34, 24, 23, 29), (28, 25, 27, 30), (25, 26, 55, 54), (32, 21, 51, 50), (18, 8, 41, 46), (28, 32, 50, 25), (38, 39, 37, 35), (40, 38, 35, 36), (32, 40, 36, 21), (28, 30, 39, 38), (32, 28, 38, 40), (41, 42, 47, 46), (42, 48, 49, 47), (42, 41, 14, 43), (43, 26, 48, 42), (44, 45, 26, 43), (48, 26, 25, 50), (50, 51, 49, 48), (8, 12, 14, 41), (59, 52, 53, 57), (55, 58, 56, 54), (26, 45, 58, 55), (27, 25, 54, 56), (43, 14, 52, 59), (14, 13, 53, 52), (17, 47, 49, 22), (17, 22, 33, 7), (29, 11, 6, 34), (29, 31, 9, 11)])
_k = {(4, 5): 1.0, (3, 5): 1.0, (12, 14): 1.0, (10, 12): 1.0, (8, 12): 1.0, (13, 14): 1.0, (10, 13): 1.0, (15, 16): 1.0, (16, 19): 1.0, (8, 18): 1.0, (21, 51): 1.0, (18, 46): 1.0, (21, 32): 1.0, (20, 23): 1.0, (23, 24): 1.0, (27, 30): 1.0, (25, 26): 1.0, (25, 27): 1.0, (28, 32): 1.0, (28, 30): 1.0, (25, 28): 1.0, (15, 17): 1.0, (4, 18): 1.0, (35, 37): 1.0, (35, 36): 1.0, (22, 24): 1.0, (21, 36): 1.0, (43, 44): 0.98039, (46, 47): 1.0, (41, 46): 1.0, (50, 51): 1.0, (49, 51): 1.0, (14, 43): 0.98039, (26, 45): 1.0, (14, 52): 0.98039, (14, 41): 1.0, (25, 50): 1.0, (52, 53): 0.98039, (54, 55): 1.0, (54, 56): 1.0, (55, 58): 1.0, (56, 58): 1.0, (26, 55): 1.0, (25, 54): 1.0, (57, 59): 0.98039, (52, 59): 0.98039, (43, 59): 0.98039, (47, 49): 1.0, (17, 22): 1.0}
me_inner_proximal.attributes.new('crease_edge', 'FLOAT', 'EDGE').data.foreach_set('value', [_k.get((min(e.vertices), max(e.vertices)), 0.0) for e in me_inner_proximal.edges])
_uv = me_inner_proximal.uv_layers.new(name='UVMap')
_uv.uv.foreach_set('vector', [0.3337, 0.1837, 0.3247, 0.1796, 0.3218, 0.155, 0.3331, 0.1519, 0.3462, 0.1492, 0.3462, 0.1893, 0.3337, 0.1837, 0.3331, 0.1519, 0.3185, 0.1768, 0.3161, 0.1536, 0.3218, 0.155, 0.3247, 0.1796, 0.3218, 0.155, 0.3161, 0.1536, 0.3282, 0.1441, 0.3331, 0.1519, 0.3331, 0.1519, 0.3282, 0.1441, 0.3447, 0.1394, 0.3462, 0.1492, 0.2989, 0.2204, 0.2979, 0.2047, 0.3065, 0.2092, 0.3084, 0.2202, 0.3337, 0.1837, 0.3462, 0.1893, 0.3446, 0.1926, 0.3324, 0.1863, 0.2808, 0.164, 0.3185, 0.1768, 0.3182, 0.1783, 0.2938, 0.1783, -0.7121, 0.5203, -0.715, 0.9082, -1.089, 0.9067, -1.042, 0.271, -0.715, 0.9082, -0.7095, 1.289, -1.054, 1.378, -1.089, 0.9067, -0.257, 0.2031, -0.7121, 0.5203, -1.042, 0.271, -0.3825, -0.149, 1.751, 0.5393, -0.7121, 0.5203, -0.257, 0.2031, 1.294, 0.2523, 0.1737, 0.1811, 0.1775, 0.1579, 0.1865, 0.1495, 0.2093, 0.1659, 0.1775, 0.1579, 0.1646, 0.1487, 0.1663, 0.142, 0.1865, 0.1495, 0.1646, 0.1487, 0.1487, 0.145, 0.1497, 0.1376, 0.1663, 0.142, 1.42, -0.1386, 2.089, 0.2865, 1.751, 0.5393, 1.294, 0.2523, 0.3282, 0.1441, 0.3252, 0.1346, 0.3426, 0.129, 0.3447, 0.1394, 0.3161, 0.1536, 0.3043, 0.1466, 0.3252, 0.1346, 0.3282, 0.1441, 0.2808, 0.164, 0.3043, 0.1466, 0.3161, 0.1536, 0.3185, 0.1768, 0.1737, 0.1811, 0.2093, 0.1659, 0.1977, 0.1811, 0.1741, 0.1826, 1.743, 0.9373, 1.998, 0.9073, 1.958, 1.378, 1.732, 1.318, 1.751, 0.5393, 2.089, 0.2865, 1.998, 0.9073, 1.743, 0.9373, 0.1592, 0.1876, 0.1603, 0.1901, 0.1489, 0.1955, 0.1475, 0.1924, 0.1603, 0.1901, 0.1948, 0.2091, 0.1873, 0.2136, 0.1819, 0.21, 0.1678, 0.1838, 0.1737, 0.1811, 0.1741, 0.1826, 0.1687, 0.1856, 0.3185, 0.1768, 0.3247, 0.1796, 0.3237, 0.1816, 0.3182, 0.1783, 0.1592, 0.1876, 0.1678, 0.1838, 0.1687, 0.1856, 0.1603, 0.1901, 0.1601, 0.1565, 0.1476, 0.1543, 0.1487, 0.145, 0.1646, 0.1487, 0.1715, 0.1594, 0.1601, 0.1565, 0.1646, 0.1487, 0.1775, 0.1579, 0.1678, 0.1838, 0.1715, 0.1594, 0.1775, 0.1579, 0.1737, 0.1811, 0.1592, 0.1876, 0.1475, 0.1924, 0.1476, 0.1543, 0.1601, 0.1565, 0.1678, 0.1838, 0.1592, 0.1876, 0.1601, 0.1565, 0.1715, 0.1594, 0.3237, 0.1816, 0.295, 0.192, 0.2938, 0.1783, 0.3182, 0.1783, 0.295, 0.192, 0.1973, 0.195, 0.1977, 0.1811, 0.2938, 0.1783, 0.295, 0.192, 0.3237, 0.1816, 0.3324, 0.1863, 0.2979, 0.2047, 0.2979, 0.2047, 0.1948, 0.2091, 0.1973, 0.195, 0.295, 0.192, 0.2989, 0.2204, 0.1956, 0.2247, 0.1948, 0.2091, 0.2979, 0.2047, 0.1973, 0.195, 0.1948, 0.2091, 0.1603, 0.1901, 0.1687, 0.1856, 0.1687, 0.1856, 0.1741, 0.1826, 0.1977, 0.1811, 0.1973, 0.195, 0.3247, 0.1796, 0.3337, 0.1837, 0.3324, 0.1863, 0.3237, 0.1816, 0.3065, 0.2092, 0.3111, 0.206, 0.3163, 0.2172, 0.3084, 0.2202, 0.1873, 0.2136, 0.1845, 0.2248, 0.1757, 0.221, 0.1819, 0.21, 0.1948, 0.2091, 0.1956, 0.2247, 0.1845, 0.2248, 0.1873, 0.2136, 0.1489, 0.1955, 0.1603, 0.1901, 0.1819, 0.21, 0.1757, 0.221, 0.2979, 0.2047, 0.3324, 0.1863, 0.3111, 0.206, 0.3065, 0.2092, 0.3324, 0.1863, 0.3446, 0.1926, 0.3163, 0.2172, 0.3111, 0.206, 0.2808, 0.164, 0.2938, 0.1783, 0.1977, 0.1811, 0.2093, 0.1659, -0.3825, -0.149, 1.42, -0.1386, 1.294, 0.2523, -0.257, 0.2031, 1.743, 0.9373, -0.715, 0.9082, -0.7121, 0.5203, 1.751, 0.5393, 1.743, 0.9373, 1.732, 1.318, -0.7095, 1.289, -0.715, 0.9082])
me_inner_proximal.materials.append(mat_pla_white)
me_inner_proximal.use_remesh_preserve_volume = False
me_inner_proximal.use_remesh_preserve_attributes = False
me_inner_proximal.use_mirror_vertex_groups = False
me_inner_proximal.update()
me_urethane_cover_distal = bpy.data.meshes.new('Urethane cover distal')
me_urethane_cover_distal.from_pydata([(6.694, -19.82, -4.987), (6.05, -8.081, -6.207), (4.964, -2.302, -5.271), (8.236, -19.9, -0.75), (6.659, -12.86, -6.439), (7.552, -12.68, -0.75), (8.0, 10.01, -7.0), (0.0, -20.06, -7.058), (0.0, -8.175, -7.831), (0.0, -1.843, -6.163), (0.0, -13.09, -8.074), (0.0, 10.02, -8.471), (0.0, 10.01, -6.671), (3.861, -20.0, -6.065), (3.125, -8.128, -7.219), (2.842, -2.023, -5.917), (3.429, -12.97, -7.457), (4.181, 10.02, -7.884), (3.341, 10.01, -6.371), (5.3, -19.32, -4.0), (4.5, -10.13, -4.368), (4.0, -3.0, -4.0), (5.0, -14.74, -4.619), (0.0, -21.34, -5.034), (0.0, -10.15, -4.854), (0.0, -3.0, -4.4), (0.0, -14.76, -5.106), (0.0, -3.0, -0.75), (2.65, -20.33, -4.517), (2.0, -10.14, -4.611), (2.0, -3.0, -4.2), (2.25, -14.75, -4.862), (5.668, -2.239, -0.75), (6.939, -8.129, -0.75), (2.834, -0.6853, -0.75), (0.0, -0.4491, -0.75), (9.0, 13.01, -3.0), (4.0, -3.0, -0.75), (2.0, -3.0, -0.75), (4.5, -10.13, -0.75), (5.0, -14.74, -0.75), (5.3, -19.32, -0.75), (6.0, 13.01, -3.0), (5.5, 10.0, -5.8)], [], [(41, 40, 22, 19), (16, 10, 8, 14), (14, 8, 9, 15), (13, 7, 10, 16), (3, 0, 4, 5), (15, 34, 32, 2), (43, 42, 41, 19), (17, 18, 12, 11), (13, 0, 6, 17), (5, 4, 1, 33), (6, 43, 18, 17), (42, 43, 6, 36), (0, 13, 16, 4), (1, 14, 15, 2), (4, 16, 14, 1), (31, 29, 24, 26), (29, 30, 25, 24), (21, 20, 39, 37), (28, 31, 26, 23), (30, 21, 37, 38), (19, 22, 31, 28), (20, 21, 30, 29), (22, 20, 29, 31), (18, 28, 23, 12), (0, 3, 36, 6), (39, 20, 22, 40), (30, 38, 27, 25), (9, 35, 34, 15), (40, 41, 3, 5), (39, 40, 5, 33), (37, 39, 33, 32), (38, 37, 32, 34), (27, 38, 34, 35), (17, 11, 7, 13), (1, 2, 32, 33), (41, 42, 36, 3), (43, 19, 28, 18)])
_k = {(0, 13): 1.0, (3, 5): 1.0, (6, 17): 1.0, (7, 13): 1.0, (11, 17): 1.0, (19, 28): 1.0, (23, 28): 1.0, (32, 33): 1.0, (34, 35): 1.0, (32, 34): 1.0, (5, 33): 1.0, (3, 36): 1.0, (6, 36): 1.0}
me_urethane_cover_distal.attributes.new('crease_edge', 'FLOAT', 'EDGE').data.foreach_set('value', [_k.get((min(e.vertices), max(e.vertices)), 0.0) for e in me_urethane_cover_distal.edges])
me_urethane_cover_distal.materials.append(mat_urethane)
me_urethane_cover_distal.use_remesh_preserve_volume = False
me_urethane_cover_distal.use_remesh_preserve_attributes = False
me_urethane_cover_distal.use_mirror_vertex_groups = False
me_urethane_cover_distal.update()
me_inner_distal = bpy.data.meshes.new('Inner distal')
me_inner_distal.from_pydata([(5.3, -19.32, -4.0), (4.5, -10.13, -4.368), (4.0, -3.0, -4.0), (5.5, 10.0, -5.8), (5.3, -19.32, -0.75), (4.5, -10.13, -0.75), (4.0, -3.0, -0.75), (6.0, 13.01, -3.0), (5.0, -14.74, -4.619), (5.0, -14.74, -0.75), (6.0, 6.38, -5.88), (6.001, 0.5, -1.491e-16), (0.0, -21.34, -5.034), (0.0, -10.15, -4.854), (0.0, -3.0, -4.4), (0.0, 10.01, -6.671), (0.0, -14.76, -5.106), (0.0, -3.0, -0.75), (0.0, 6.706, -6.206), (0.0, 0.5, -5.954e-16), (2.65, -20.33, -4.517), (2.0, -10.14, -4.611), (2.0, -3.0, -4.2), (3.341, 10.01, -6.371), (2.25, -14.75, -4.862), (2.0, -3.0, -0.75), (3.0, 6.543, -6.043), (3.001, 0.5, -2.978e-16), (0.0, 0.5, 0.75), (3.0, 10.01, 0.75), (0.0, -10.13, 0.75), (0.0, -14.74, 0.75), (2.0, -10.13, 0.75), (4.181, 10.01, -7.884), (8.0, 10.0, -7.0), (9.0, 13.01, -3.0), (0.0, 8.172, -7.672), (0.0, 10.01, -8.471), (9.0, 0.5, -2.841e-19), (7.468, 6.962, -6.462), (3.734, 7.961, -7.461), (4.0, -3.0, 0.75), (4.5, -10.13, 0.75), (5.0, -14.74, 0.75), (5.3, -19.32, 0.75), (6.0, 10.01, 0.75), (2.0, -3.0, 0.75), (0.0, -3.0, 0.75), (6.001, 0.5, 0.75), (2.25, -14.74, 0.75), (9.0, 0.5, 0.75), (2.65, -19.32, 0.75), (0.0, -19.32, 0.75), (0.0, 10.01, 0.75), (3.001, 0.5, 0.75), (9.0, 10.01, 0.75), (0.0, 10.01, 2.75), (0.0, 0.5, 2.75), (3.001, 0.5, 2.75), (3.0, 10.01, 2.75), (0.0, -3.0, 0.75), (0.0, 0.5, 0.75), (5.668, -2.239, 0.75), (2.834, -0.6853, 0.75), (0.0, -0.4491, 0.75), (6.939, -8.129, 0.75), (7.552, -12.68, 0.6483), (8.236, -19.9, 0.75), (8.236, -19.9, -0.75), (6.939, -8.129, -0.75), (5.668, -2.239, -0.75), (7.552, -12.68, -0.75), (0.0, -0.4491, -0.75), (2.834, -0.6853, -0.75), (0.0, 0.0, 0.0)], [], [(24, 16, 13, 21), (21, 13, 14, 22), (5, 1, 2, 6), (20, 12, 16, 24), (7, 3, 0, 4), (15, 23, 33, 37), (6, 2, 22, 25), (3, 7, 35, 34), (41, 42, 65, 62), (42, 43, 66, 65), (10, 11, 27, 26), (38, 35, 55, 50), (11, 38, 50, 48), (44, 45, 55, 67), (47, 46, 63, 64), (26, 27, 19, 18), (0, 20, 24, 8), (1, 21, 22, 2), (8, 24, 21, 1), (29, 53, 56, 59), (19, 27, 54, 28), (49, 32, 30, 31), (25, 22, 14, 17), (33, 34, 39, 40), (37, 33, 40, 36), (23, 3, 34, 33), (10, 26, 40, 39), (26, 18, 36, 40), (23, 20, 0, 3), (27, 11, 48, 54), (46, 41, 62, 63), (15, 12, 20, 23), (9, 8, 1, 5), (4, 0, 8, 9), (11, 10, 39, 38), (34, 35, 38, 39), (51, 49, 31, 52), (32, 42, 41, 46), (30, 32, 46, 47), (48, 45, 29, 54), (44, 43, 49, 51), (43, 42, 32, 49), (45, 48, 50, 55), (45, 44, 51, 29), (51, 52, 53, 29), (43, 44, 67, 66), (58, 59, 56, 57), (54, 29, 59, 58), (28, 54, 58, 57), (4, 9, 71, 68), (35, 7, 4, 68), (5, 6, 70, 69), (9, 5, 69, 71), (67, 55, 35, 68), (66, 67, 68, 71), (65, 66, 71, 69), (62, 65, 69, 70), (6, 25, 73, 70), (25, 17, 72, 73), (63, 62, 70, 73), (64, 63, 73, 72)])
_k = {(0, 20): 1.0, (11, 38): 1.0, (65, 66): 1.0, (11, 27): 1.0, (66, 67): 1.0, (12, 20): 1.0, (19, 27): 1.0, (38, 50): 1.0, (19, 28): 1.0, (33, 34): 1.0, (39, 40): 1.0, (33, 37): 1.0, (36, 40): 1.0, (62, 63): 1.0, (63, 64): 1.0, (34, 35): 1.0, (38, 39): 1.0, (48, 50): 1.0, (48, 54): 1.0, (50, 55): 1.0, (54, 58): 1.0, (29, 53): 1.0, (29, 54): 1.0, (56, 57): 1.0, (57, 58): 1.0, (56, 59): 1.0, (58, 59): 1.0, (29, 59): 1.0, (55, 67): 1.0, (69, 70): 1.0, (68, 71): 1.0, (69, 71): 1.0, (35, 68): 1.0, (70, 73): 1.0, (72, 73): 1.0, (62, 65): 1.0}
me_inner_distal.attributes.new('crease_edge', 'FLOAT', 'EDGE').data.foreach_set('value', [_k.get((min(e.vertices), max(e.vertices)), 0.0) for e in me_inner_distal.edges])
_uv = me_inner_distal.uv_layers.new(name='UVMap')
_uv.uv.foreach_set('vector', [0.4058, 0.08965, 0.4088, -0.2185, 1.043, -0.178, 1.021, 0.07877, 1.021, 0.07877, 1.043, -0.178, 1.928, -0.03135, 1.849, 0.2094, 1.05, 0.912, 1.002, 0.4209, 1.774, 0.4116, 2.048, 0.7366, -0.3538, 0.1652, -0.4979, -0.2012, 0.4088, -0.2185, 0.4058, 0.08965, -1.218, 0.8618, -1.709, 0.5693, -0.2086, 0.532, -0.1667, 0.9768, -1.709, -0.2196, -1.727, 0.252, -1.956, 0.3289, -1.952, -0.2537, 2.048, 0.7366, 1.774, 0.4116, 1.849, 0.2094, 2.226, 0.4583, -1.709, 0.5693, -1.218, 0.8618, -1.334, 1.255, -1.956, 0.879, 0.5757, 0.1868, 0.5489, 0.1981, 0.5522, 0.185, 0.5749, 0.1801, 0.5489, 0.1981, 0.5299, 0.2047, 0.5333, 0.1907, 0.5522, 0.185, 0.4288, 0.2056, 0.4352, 0.2303, 0.4272, 0.2396, 0.4165, 0.2063, 0.4397, 0.2245, 0.4663, 0.1966, 0.4621, 0.2173, 0.4407, 0.2258, 0.4352, 0.2303, 0.4397, 0.2245, 0.4407, 0.2258, 0.437, 0.2317, 0.5112, 0.2123, 0.4656, 0.2285, 0.4621, 0.2173, 0.5032, 0.2015, 0.5853, 0.2008, 0.5803, 0.1936, 0.5856, 0.185, 0.595, 0.1935, 0.4165, 0.2063, 0.4272, 0.2396, 0.4152, 0.2492, 0.4024, 0.2078, -0.2086, 0.532, -0.3538, 0.1652, 0.4058, 0.08965, 0.4072, 0.4516, 1.002, 0.4209, 1.021, 0.07877, 1.849, 0.2094, 1.774, 0.4116, 0.4072, 0.4516, 0.4058, 0.08965, 1.021, 0.07877, 1.002, 0.4209, 0.4678, 0.2408, 0.4766, 0.2549, 0.4673, 0.2608, 0.4625, 0.2497, 0.4152, 0.2492, 0.4272, 0.2396, 0.4298, 0.2421, 0.4179, 0.2525, 0.535, 0.2156, 0.5537, 0.2079, 0.5576, 0.2157, 0.5393, 0.2246, 2.226, 0.4583, 1.849, 0.2094, 1.928, -0.03135, 2.363, 0.2182, 0.4213, 0.1869, 0.4406, 0.1912, 0.4336, 0.2025, 0.4189, 0.1969, 0.4, 0.1874, 0.4213, 0.1869, 0.4189, 0.1969, 0.4009, 0.1975, -1.727, 0.252, -1.709, 0.5693, -1.956, 0.879, -1.956, 0.3289, 0.4288, 0.2056, 0.4165, 0.2063, 0.4189, 0.1969, 0.4336, 0.2025, 0.4165, 0.2063, 0.4024, 0.2078, 0.4009, 0.1975, 0.4189, 0.1969, -1.727, 0.252, -0.3538, 0.1652, -0.2086, 0.532, -1.709, 0.5693, 0.4272, 0.2396, 0.4352, 0.2303, 0.437, 0.2317, 0.4298, 0.2421, 0.5803, 0.1936, 0.5757, 0.1868, 0.5749, 0.1801, 0.5856, 0.185, -1.709, -0.2196, -0.4979, -0.2012, -0.3538, 0.1652, -1.727, 0.252, 0.442, 0.9608, 0.4072, 0.4516, 1.002, 0.4209, 1.05, 0.912, -0.1667, 0.9768, -0.2086, 0.532, 0.4072, 0.4516, 0.442, 0.9608, 0.4352, 0.2303, 0.4288, 0.2056, 0.4336, 0.2025, 0.4397, 0.2245, 0.4406, 0.1912, 0.4663, 0.1966, 0.4397, 0.2245, 0.4336, 0.2025, 0.5159, 0.2223, 0.535, 0.2156, 0.5393, 0.2246, 0.5209, 0.2332, 0.5537, 0.2079, 0.5489, 0.1981, 0.5757, 0.1868, 0.5803, 0.1936, 0.5576, 0.2157, 0.5537, 0.2079, 0.5803, 0.1936, 0.5853, 0.2008, 0.437, 0.2317, 0.4656, 0.2285, 0.4678, 0.2408, 0.4298, 0.2421, 0.5112, 0.2123, 0.5299, 0.2047, 0.535, 0.2156, 0.5159, 0.2223, 0.5299, 0.2047, 0.5489, 0.1981, 0.5537, 0.2079, 0.535, 0.2156, 0.4656, 0.2285, 0.437, 0.2317, 0.4407, 0.2258, 0.4621, 0.2173, 0.4656, 0.2285, 0.5112, 0.2123, 0.5159, 0.2223, 0.4678, 0.2408, 0.5159, 0.2223, 0.5209, 0.2332, 0.4766, 0.2549, 0.4678, 0.2408, 0.5299, 0.2047, 0.5112, 0.2123, 0.5032, 0.2015, 0.5333, 0.1907, 0.4334, 0.248, 0.4625, 0.2497, 0.4673, 0.2608, 0.4252, 0.2608, 0.4298, 0.2421, 0.4678, 0.2408, 0.4625, 0.2497, 0.4334, 0.248, 0.4179, 0.2525, 0.4298, 0.2421, 0.4334, 0.248, 0.4252, 0.2608, -0.1667, 0.9768, 0.442, 0.9608, 0.718, 1.31, -0.2862, 1.372, -1.334, 1.255, -1.218, 0.8618, -0.1667, 0.9768, -0.2862, 1.372, 1.05, 0.912, 2.048, 0.7366, 2.111, 1.01, 1.305, 1.193, 0.442, 0.9608, 1.05, 0.912, 1.305, 1.193, 0.718, 1.31, 0.5032, 0.2015, 0.4621, 0.2173, 0.4663, 0.1966, 0.5009, 0.1951, 0.5333, 0.1907, 0.5032, 0.2015, 0.5009, 0.1951, 0.5314, 0.1849, 0.5522, 0.185, 0.5333, 0.1907, 0.5314, 0.1849, 0.5506, 0.1789, 0.5749, 0.1801, 0.5522, 0.185, 0.5506, 0.1789, 0.5754, 0.1739, 2.048, 0.7366, 2.226, 0.4583, 2.457, 0.7023, 2.111, 1.01, 2.226, 0.4583, 2.363, 0.2182, 2.664, 0.3824, 2.457, 0.7023, 0.5856, 0.185, 0.5749, 0.1801, 0.5754, 0.1739, 0.5891, 0.179, 0.595, 0.1935, 0.5856, 0.185, 0.5891, 0.179, 0.6, 0.1877])
me_inner_distal.materials.append(mat_pla_white)
me_inner_distal.use_remesh_preserve_volume = False
me_inner_distal.use_remesh_preserve_attributes = False
me_inner_distal.use_mirror_vertex_groups = False
me_inner_distal.update()
me_palm_outer_skin = bpy.data.meshes.new('Palm outer skin')
me_palm_outer_skin.from_pydata([(28.51, -0.104, -1.037), (30.73, 7.621, 7.986), (34.72, -3.665, 1.867), (35.79, 2.282, 9.537), (28.47, -12.3, 0.2075), (-40.48, 4.005, 24.01), (37.55, 10.55, 24.38), (42.6, 9.975, 24.01), (-41.77, 2.953, 17.35), (41.2, 1.646, 24.05), (-41.02, -4.293, 7.688), (40.55, -3.319, 24.01), (38.17, -6.822, 9.712), (35.93, -9.949, 4.752), (38.57, -13.5, 6.106), (35.28, -22.84, 1.262), (-38.2, -7.812, 5.095), (42.12, -26.59, 24.01), (38.54, -46.29, 6.541), (34.16, -40.98, -0.4085), (-32.06, -1.268, 3.306), (-34.3, 10.36, 8.46), (-36.41, -1.412, 4.45), (-39.13, 1.787, 7.312), (-32.85, 12.76, 17.82), (-45.65, 15.86, 19.77), (-33.75, 15.33, 24.01), (-42.57, 13.86, 24.01), (-32.54, -10.74, 3.809), (29.9, -22.3, 0.6552), (-33.8, -16.23, 5.948), (-40.22, -14.64, 8.239), (-41.76, -11.58, 13.99), (-42.36, -7.046, 18.71), (-41.77, -3.974, 24.01), (29.48, -35.43, 1.708), (-30.31, -27.21, 5.94), (-37.51, -25.14, 8.768), (-40.94, -25.18, 13.17), (-41.74, -24.62, 17.98), (-41.15, -24.34, 24.01), (12.22, 3.494, 1.083), (11.02, 3.087, 8.73), (12.0, -9.469, -0.9259), (14.49, -20.8, 5.668), (18.26, -39.74, 5.691), (-17.34, -0.6314, 1.525), (-17.23, -9.538, 4.533), (-9.034, -14.47, 5.564), (-14.4, -25.09, 4.321), (-19.22, 1.003, 8.006), (41.47, -41.69, 24.01), (37.31, -53.32, 10.3), (33.34, -52.85, 0.4483), (27.62, -51.39, 1.161), (-31.34, -31.08, -3.999), (-37.79, -33.76, 1.13), (-40.46, -36.84, 11.89), (-40.98, -39.41, 18.44), (-40.44, -40.94, 24.01), (10.57, -48.86, 3.8), (-15.96, -32.66, -13.06), (38.17, -61.86, 24.01), (38.68, -61.32, 16.51), (36.29, -61.24, 10.66), (26.49, -61.71, 0.2599), (-23.82, -61.85, -0.8264), (-33.66, -63.64, 1.863), (-40.33, -61.38, 8.585), (-38.81, -59.58, 18.29), (-37.57, -56.77, 24.01), (11.09, -63.62, 3.026), (-12.92, -56.85, -3.696), (-6.907, 4.776, 8.562), (-4.057, 0.4846, 0.8851), (-4.355, -9.118, 1.925), (0.7738, -19.4, 5.576), (1.829, -32.55, 3.324), (3.076, -34.33, -14.09), (-3.437, -61.43, -11.99), (34.33, -77.92, 24.01), (32.71, -76.98, 18.18), (30.68, -76.25, 9.766), (19.58, -75.82, 3.989), (-23.38, -74.07, -2.005), (-32.78, -74.36, 2.94), (-33.76, -75.93, 11.36), (-33.93, -76.09, 17.72), (-35.45, -77.04, 24.01), (6.778, -75.09, 6.75), (-14.38, -73.42, -2.401), (-4.231, -72.33, -8.112), (21.2, -83.06, 16.83), (6.0, -80.94, 16.6), (-4.3, -80.7, 16.69), (-13.98, -81.8, 16.86), (-21.15, -81.82, 16.34), (21.2, -80.8, 24.01), (6.0, -78.68, 24.01), (-4.3, -78.43, 24.01), (-13.98, -79.54, 24.01), (-19.8, -79.56, 24.01), (41.73, 9.03, 15.92), (38.35, 13.42, 16.32), (40.49, -1.712, 16.77), (39.43, -8.411, 16.81), (41.71, -26.28, 17.13), (41.23, -41.46, 17.33), (32.4, -61.24, 1.378), (27.25, -74.01, 3.733), (-23.33, -57.73, 24.01), (-9.569, -58.68, 24.01), (-0.3308, -59.31, 24.01), (8.908, -59.95, 24.01), (22.29, -60.8, 24.01), (-26.03, -41.08, 24.01), (-10.91, -41.22, 24.01), (-1.062, -41.32, 24.01), (8.783, -41.41, 24.01), (23.7, -41.55, 24.01), (26.61, -24.89, 24.01), (8.784, -23.57, 24.01), (-1.248, -23.86, 24.01), (-11.23, -25.15, 24.01), (-28.55, -24.84, 24.01), (31.55, -3.391, 24.01), (9.676, -0.8747, 24.01), (-0.6143, 0.1825, 24.01), (-10.9, -0.9912, 24.01), (-32.34, -3.899, 24.01), (33.15, 1.813, 24.01), (9.43, 6.77, 24.01), (-0.5514, 8.669, 24.01), (-10.53, 7.772, 24.01), (-34.91, 3.843, 24.01), (-20.06, 16.45, 24.01), (-0.8531, 18.19, 24.01), (18.35, 15.71, 24.01), (-16.22, 16.41, 18.45), (0.4292, 17.26, 17.29), (17.19, 13.08, 16.64), (20.39, -80.57, 10.04), (-22.12, -80.3, 8.463), (-14.18, -80.98, 7.859), (-4.265, -78.51, 8.06), (6.389, -80.01, 11.01)], [], [(48, 30, 28, 47), (1, 3, 2, 0), (104, 102, 7, 9), (105, 14, 12, 104), (105, 106, 18, 14), (13, 2, 3, 12), (12, 14, 15, 13), (23, 22, 16, 10), (27, 25, 8, 5), (15, 14, 18, 19), (25, 23, 10, 8), (21, 20, 22, 23), (21, 23, 25, 24), (24, 25, 27, 26), (103, 6, 7, 102), (4, 0, 2, 13), (49, 36, 30, 48), (28, 16, 22, 20), (4, 13, 15, 29), (16, 28, 30, 31), (10, 16, 31, 32), (8, 10, 32, 33), (5, 8, 33, 34), (32, 31, 37, 38), (47, 28, 20, 46), (33, 32, 38, 39), (46, 20, 21, 50), (34, 33, 39, 40), (31, 30, 36, 37), (19, 35, 29, 15), (0, 41, 42, 1), (4, 43, 41, 0), (35, 45, 44, 29), (29, 44, 43, 4), (74, 46, 50, 73), (75, 47, 46, 74), (77, 49, 48, 76), (76, 48, 47, 75), (40, 39, 58, 59), (35, 19, 53, 54), (37, 36, 55, 56), (106, 17, 51, 107), (38, 37, 56, 57), (45, 35, 54, 60), (39, 38, 57, 58), (19, 18, 52, 53), (36, 49, 61, 55), (77, 45, 60, 78), (60, 54, 65, 71), (58, 57, 68, 69), (55, 61, 72, 66), (78, 60, 71, 79), (59, 58, 69, 70), (56, 55, 66, 67), (51, 62, 63, 107), (34, 129, 134, 5), (57, 56, 67, 68), (18, 106, 107, 52), (61, 78, 79, 72), (49, 77, 78, 61), (44, 76, 75, 43), (45, 77, 76, 44), (43, 75, 74, 41), (41, 74, 73, 42), (68, 67, 85, 86), (63, 62, 80, 81), (71, 65, 83, 89), (69, 68, 86, 87), (66, 72, 90, 84), (72, 79, 91, 90), (70, 69, 87, 88), (67, 66, 84, 85), (79, 71, 89, 91), (64, 63, 81, 82), (108, 64, 82, 109), (94, 95, 143, 144), (92, 93, 145, 141), (93, 94, 144, 145), (143, 142, 84, 90), (144, 143, 90, 91), (145, 144, 91, 89), (141, 145, 89, 83), (96, 95, 100, 101), (94, 93, 98, 99), (97, 92, 81, 80), (95, 94, 99, 100), (93, 92, 97, 98), (1, 103, 102, 3), (11, 17, 106, 105), (11, 105, 104, 9), (12, 3, 102, 104), (52, 107, 63, 64), (95, 96, 142, 143), (65, 108, 109, 83), (108, 65, 54, 53), (64, 108, 53, 52), (97, 80, 62, 114), (70, 110, 115, 59), (59, 115, 124, 40), (40, 124, 129, 34), (130, 125, 11, 9), (134, 129, 128, 133), (133, 128, 127, 132), (132, 127, 126, 131), (131, 126, 125, 130), (125, 120, 17, 11), (129, 124, 123, 128), (128, 123, 122, 127), (127, 122, 121, 126), (126, 121, 120, 125), (120, 119, 51, 17), (124, 115, 116, 123), (123, 116, 117, 122), (122, 117, 118, 121), (121, 118, 119, 120), (114, 62, 51, 119), (110, 111, 116, 115), (111, 112, 117, 116), (112, 113, 118, 117), (113, 114, 119, 118), (88, 101, 110, 70), (98, 97, 114, 113), (99, 98, 113, 112), (100, 99, 112, 111), (101, 100, 111, 110), (141, 83, 109, 82), (140, 137, 6, 103), (24, 26, 135, 138), (138, 135, 136, 139), (139, 136, 137, 140), (140, 103, 1, 42), (139, 140, 42, 73), (138, 139, 73, 50), (24, 138, 50, 21), (132, 136, 135, 133), (137, 136, 132, 131), (6, 137, 131, 130), (88, 87, 96, 101), (92, 141, 82, 81), (86, 85, 84, 142), (87, 86, 142, 96), (7, 6, 130, 9), (134, 133, 135, 26), (5, 134, 26, 27)])
_k = {(0, 2): 1.0, (5, 27): 1.0, (6, 7): 1.0, (7, 9): 1.0, (9, 11): 1.0, (11, 17): 1.0, (20, 46): 1.0, (20, 22): 1.0, (26, 27): 1.0, (25, 27): 1.0, (15, 29): 1.0, (5, 34): 1.0, (36, 49): 1.0, (36, 37): 1.0, (34, 40): 1.0, (19, 35): 1.0, (0, 41): 1.0, (29, 44): 1.0, (35, 45): 1.0, (46, 74): 1.0, (48, 76): 1.0, (49, 77): 1.0, (46, 47): 1.0, (47, 48): 1.0, (55, 61): 1.0, (61, 78): 1.0, (40, 59): 1.0, (17, 51): 1.0, (59, 70): 1.0, (41, 74): 1.0, (44, 76): 1.0, (45, 77): 1.0, (62, 80): 1.0, (70, 88): 1.0, (97, 98): 1.0, (98, 99): 1.0, (99, 100): 1.0, (100, 101): 1.0, (88, 101): 1.0, (51, 62): 1.0, (80, 97): 1.0, (6, 137): 1.0, (26, 135): 1.0, (135, 136): 1.0, (136, 137): 1.0}
me_palm_outer_skin.attributes.new('crease_edge', 'FLOAT', 'EDGE').data.foreach_set('value', [_k.get((min(e.vertices), max(e.vertices)), 0.0) for e in me_palm_outer_skin.edges])
me_palm_outer_skin.materials.append(mat_urethane_1)
me_palm_outer_skin.use_remesh_preserve_volume = False
me_palm_outer_skin.use_remesh_preserve_attributes = False
me_palm_outer_skin.use_mirror_vertex_groups = False
me_palm_outer_skin.update()

# ---- objects
ob_boolean_palm_outer_frame = bpy.data.objects.new('BOOLEAN Palm outer frame', me_boolean_palm_outer_frame)
ob_palm_inner = bpy.data.objects.new('Palm Inner', me_palm_inner)
ob_mcpj_004 = bpy.data.objects.new('MCPJ.004', None)
ob_ipj_004 = bpy.data.objects.new('IPJ.004', me_icosphere_001)
ob_ipjrot_004 = bpy.data.objects.new('IPJrot.004', None)
ob_ipjd_004 = bpy.data.objects.new('IPJd.004', me_icosphere_002)
ob_ft_004 = bpy.data.objects.new('FT.004', me_icosphere)
ob_urethane_cover_proximal_004 = bpy.data.objects.new('Urethane cover proximal.004', me_urethane_cover_proximal)
ob_phalanax_proximal_004 = bpy.data.objects.new('Phalanax proximal.004', me_inner_proximal)
ob_urethane_cover_distal_004 = bpy.data.objects.new('Urethane cover distal.004', me_urethane_cover_distal)
ob_phalanax_distal_004 = bpy.data.objects.new('Phalanax distal.004', me_inner_distal)
ob_mcpj_003 = bpy.data.objects.new('MCPJ.003', None)
ob_ipj_003 = bpy.data.objects.new('IPJ.003', me_icosphere_001)
ob_ipjrot_003 = bpy.data.objects.new('IPJrot.003', None)
ob_ipjd_003 = bpy.data.objects.new('IPJd.003', me_icosphere_002)
ob_ft_003 = bpy.data.objects.new('FT.003', me_icosphere)
ob_urethane_cover_proximal_003 = bpy.data.objects.new('Urethane cover proximal.003', me_urethane_cover_proximal)
ob_phalanax_proximal_003 = bpy.data.objects.new('Phalanax proximal.003', me_inner_proximal)
ob_urethane_cover_distal_003 = bpy.data.objects.new('Urethane cover distal.003', me_urethane_cover_distal)
ob_phalanax_distal_003 = bpy.data.objects.new('Phalanax distal.003', me_inner_distal)
ob_mcpj_001 = bpy.data.objects.new('MCPJ.001', None)
ob_ipj_001 = bpy.data.objects.new('IPJ.001', me_icosphere_001)
ob_ipjrot_001 = bpy.data.objects.new('IPJrot.001', None)
ob_ipjd_001 = bpy.data.objects.new('IPJd.001', me_icosphere_002)
ob_ft_001 = bpy.data.objects.new('FT.001', me_icosphere)
ob_urethane_cover_proximal_001 = bpy.data.objects.new('Urethane cover proximal.001', me_urethane_cover_proximal)
ob_phalanax_proximal_001 = bpy.data.objects.new('Phalanax proximal.001', me_inner_proximal)
ob_urethane_cover_distal_001 = bpy.data.objects.new('Urethane cover distal.001', me_urethane_cover_distal)
ob_phalanax_distal_001 = bpy.data.objects.new('Phalanax distal.001', me_inner_distal)
ob_skin = bpy.data.objects.new('Skin', me_palm_outer_skin)
ob_mcpj_002 = bpy.data.objects.new('MCPJ.002', None)
ob_ipj_002 = bpy.data.objects.new('IPJ.002', me_icosphere_001)
ob_ipjrot_002 = bpy.data.objects.new('IPJrot.002', None)
ob_ipjd_002 = bpy.data.objects.new('IPJd.002', me_icosphere_002)
ob_ft_002 = bpy.data.objects.new('FT.002', me_icosphere)
ob_urethane_cover_proximal_002 = bpy.data.objects.new('Urethane cover proximal.002', me_urethane_cover_proximal)
ob_phalanax_proximal_002 = bpy.data.objects.new('Phalanax proximal.002', me_inner_proximal)
ob_urethane_cover_distal_002 = bpy.data.objects.new('Urethane cover distal.002', me_urethane_cover_distal)
ob_phalanax_distal_002 = bpy.data.objects.new('Phalanax distal.002', me_inner_distal)
ob_thumb = bpy.data.objects.new('Thumb', None)

# ---- transforms, parenting, visibility, modifiers, constraints
ob_boolean_palm_outer_frame.location = (9.0, -48.89, -2.951)
ob_boolean_palm_outer_frame.hide_viewport = True
ob_boolean_palm_outer_frame.lineart.crease_threshold = 0.0
_vg = ob_boolean_palm_outer_frame.vertex_groups.new(name='Proximal FIllet')
_vg.add([0, 3, 4, 7, 114, 115, 124, 125], 1.0, 'REPLACE')
_m = ob_boolean_palm_outer_frame.modifiers.new('Bevel', 'BEVEL')
_m.width = 2.5
_m.width_pct = 2.5
_m.segments = 6
_m.limit_method = 'WEIGHT'
_m.use_clamp_overlap = False
_m.spread = 0.0
_m = ob_boolean_palm_outer_frame.modifiers.new('Proximal fillet', 'BEVEL')
_m.width = 5.0
_m.width_pct = 5.0
_m.segments = 5
_m.limit_method = 'VGROUP'
_m.vertex_group = 'Proximal FIllet'
_m.use_clamp_overlap = False
_m.spread = 0.0
_m = ob_boolean_palm_outer_frame.modifiers.new('Solidify', 'SOLIDIFY')
_m.thickness = 2.2
_m.offset = 1.0
_m.use_even_offset = True
_m.use_quality_normals = True
_m.use_rim_only = True
_m.nonmanifold_thickness_mode = 'FIXED'
_m.nonmanifold_merge_threshold = 0.0003
ob_palm_inner.location = (0.0, 0.0, 0.0)
ob_palm_inner.lineart.crease_threshold = 0.0
_vg = ob_palm_inner.vertex_groups.new(name='Proximal Fillet')
_vg.add([0, 3, 4, 7], 1.0, 'REPLACE')
_m = ob_palm_inner.modifiers.new('Bevel', 'BEVEL')
_m.width = 2.5
_m.width_pct = 2.5
_m.segments = 5
_m.limit_method = 'WEIGHT'
_m.use_clamp_overlap = False
_m.spread = 0.0
_m = ob_palm_inner.modifiers.new('Bevel.001', 'BEVEL')
_m.width = 5.0
_m.width_pct = 5.0
_m.segments = 5
_m.limit_method = 'VGROUP'
_m.vertex_group = 'Proximal Fillet'
_m.use_clamp_overlap = False
_m.spread = 0.0
ob_mcpj_004.location = (38.0, -3.4, -3.4)
ob_mcpj_004.rotation_euler = (0.0, 0.1745, -0.1745)
ob_mcpj_004.lock_rotation = (False, True, True)
ob_mcpj_004.empty_display_type = 'SPHERE'
ob_mcpj_004.empty_display_size = 10.0
ob_mcpj_004.empty_image_offset = (0.0, 0.0)
ob_mcpj_004.lineart.crease_threshold = 0.0
ob_ipj_004.parent = ob_mcpj_004
ob_ipj_004.location = (0.0, 30.0, 0.0)
ob_ipj_004.lock_location = (True, False, True)
ob_ipj_004.lock_rotation = (True, True, True)
ob_ipj_004.lineart.crease_threshold = 0.0
ob_ipjrot_004.parent = ob_ipj_004
ob_ipjrot_004.location = (0.0, 0.0, 0.0)
ob_ipjrot_004.lock_location = (True, True, True)
ob_ipjrot_004.lock_rotation = (False, True, True)
ob_ipjrot_004.empty_display_type = 'SPHERE'
ob_ipjrot_004.empty_display_size = 10.0
ob_ipjrot_004.empty_image_offset = (0.0, 0.0)
ob_ipjrot_004.lineart.crease_threshold = 0.0
ob_ipjd_004.parent = ob_ipjrot_004
ob_ipjd_004.matrix_parent_inverse = Matrix(((1.0, 0.0, 0.0, -0.0), (0.0, 1.0, 0.0, -45.0), (0.0, 0.0, 1.0, -0.0), (0.0, 0.0, 0.0, 1.0)))
ob_ipjd_004.location = (0.0, 45.0, 0.0)
ob_ipjd_004.lock_location = (True, True, True)
ob_ipjd_004.lock_rotation = (True, True, True)
ob_ipjd_004.hide_viewport = True
ob_ipjd_004.lineart.crease_threshold = 0.0
ob_ft_004.parent = ob_ipjrot_004
ob_ft_004.location = (0.0, 38.0, 0.0)
ob_ft_004.lock_location = (True, False, True)
ob_ft_004.lock_rotation = (True, True, True)
ob_ft_004.lineart.crease_threshold = 0.0
ob_urethane_cover_proximal_004.parent = ob_mcpj_004
ob_urethane_cover_proximal_004.location = (0.0, 0.0, 0.0)
ob_urethane_cover_proximal_004.lock_rotation = (False, True, True)
ob_urethane_cover_proximal_004.lineart.crease_threshold = 0.0
_vg = ob_urethane_cover_proximal_004.vertex_groups.new(name='Hook')
for _i, _w in zip([0, 1, 2, 4, 5, 6, 7, 14, 16, 17, 18, 19, 20, 21, 22, 23, 24], [1.0, 1.0, 1.0, 1.0, 1.0, 1.0, 1.0, 1.0, 1.0, 0.5, 0.5, 0.5, 0.5, 0.5, 0.5, 0.5, 0.5]): _vg.add([_i], _w, 'REPLACE')
_m = ob_urethane_cover_proximal_004.modifiers.new('Hook', 'HOOK')
_m.object = ob_ipj_004
_m.vertex_group = 'Hook'
_m = ob_urethane_cover_proximal_004.modifiers.new('Mirror', 'MIRROR')
_m = ob_urethane_cover_proximal_004.modifiers.new('Subsurf', 'SUBSURF')
_m.uv_smooth = 'PRESERVE_CORNERS'
_m.quality = 2
_m.levels = 3
_m.show_only_control_edges = False
ob_phalanax_proximal_004.parent = ob_mcpj_004
ob_phalanax_proximal_004.location = (0.0, 0.0, 0.0)
ob_phalanax_proximal_004.lock_rotation = (False, True, True)
ob_phalanax_proximal_004.lineart.crease_threshold = 0.0
_vg = ob_phalanax_proximal_004.vertex_groups.new(name='Hook')
_vg.add([0, 1, 2, 3, 4, 5, 6, 7, 8, 9, 10, 11, 12, 13, 14, 15, 16, 17, 18, 19, 41, 42, 43, 44, 46, 47, 52, 53, 57, 59], 1.0, 'REPLACE')
_m = ob_phalanax_proximal_004.modifiers.new('Hook', 'HOOK')
_m.object = ob_ipj_004
_m.vertex_group = 'Hook'
_m = ob_phalanax_proximal_004.modifiers.new('Mirror', 'MIRROR')
_m = ob_phalanax_proximal_004.modifiers.new('Subsurf', 'SUBSURF')
_m.uv_smooth = 'PRESERVE_CORNERS'
_m.quality = 2
_m.levels = 3
_m.show_only_control_edges = False
ob_urethane_cover_distal_004.parent = ob_mcpj_004
ob_urethane_cover_distal_004.location = (0.0, 0.0, 0.0)
ob_urethane_cover_distal_004.scale = (1.0, 0.9, 1.0)
ob_urethane_cover_distal_004.lock_rotation = (False, True, True)
ob_urethane_cover_distal_004.lineart.crease_threshold = 0.0
_vg = ob_urethane_cover_distal_004.vertex_groups.new(name='FT')
_vg.add([0, 1, 2, 3, 4, 5, 7, 8, 9, 10, 13, 14, 15, 16, 19, 20, 21, 22, 23, 24, 25, 26, 27, 28, 29, 30, 31, 32, 33, 34, 35, 37, 38, 39, 40, 41], 1.0, 'REPLACE')
_vg = ob_urethane_cover_distal_004.vertex_groups.new(name='IPJ')
_vg.add([6, 11, 12, 17, 18, 36, 42, 43], 1.0, 'REPLACE')
_m = ob_urethane_cover_distal_004.modifiers.new('Hook', 'HOOK')
_m.object = ob_ipjd_004
_m.vertex_group = 'IPJ'
_m = ob_urethane_cover_distal_004.modifiers.new('Hook.001', 'HOOK')
_m.object = ob_ft_004
_m.vertex_group = 'FT'
_m = ob_urethane_cover_distal_004.modifiers.new('Mirror', 'MIRROR')
_m = ob_urethane_cover_distal_004.modifiers.new('Subsurf', 'SUBSURF')
_m.uv_smooth = 'PRESERVE_CORNERS'
_m.quality = 2
_m.levels = 3
_m.show_only_control_edges = False
ob_phalanax_distal_004.parent = ob_mcpj_004
ob_phalanax_distal_004.location = (0.0, 0.0, 0.0)
ob_phalanax_distal_004.scale = (1.0, 0.9, 1.0)
ob_phalanax_distal_004.lock_rotation = (False, True, True)
ob_phalanax_distal_004.lineart.crease_threshold = 0.0
_vg = ob_phalanax_distal_004.vertex_groups.new(name='FT')
_vg.add([0, 1, 2, 4, 5, 6, 8, 9, 12, 13, 14, 16, 17, 20, 21, 22, 24, 25, 30, 31, 32, 41, 42, 43, 44, 46, 47, 49, 51, 52, 60, 62, 63, 64, 65, 66, 67, 68, 69, 70, 71, 72, 73], 1.0, 'REPLACE')
_vg = ob_phalanax_distal_004.vertex_groups.new(name='IPJ')
_vg.add([3, 7, 10, 11, 15, 18, 19, 23, 26, 27, 28, 29, 33, 34, 35, 36, 37, 38, 39, 40, 45, 48, 50, 53, 54, 55, 56, 57, 58, 59, 61], 1.0, 'REPLACE')
_m = ob_phalanax_distal_004.modifiers.new('Hook', 'HOOK')
_m.object = ob_ipjd_004
_m.vertex_group = 'IPJ'
_m = ob_phalanax_distal_004.modifiers.new('Hook.001', 'HOOK')
_m.object = ob_ft_004
_m.vertex_group = 'FT'
_m = ob_phalanax_distal_004.modifiers.new('Mirror', 'MIRROR')
_m = ob_phalanax_distal_004.modifiers.new('Subsurf', 'SUBSURF')
_m.uv_smooth = 'PRESERVE_CORNERS'
_m.quality = 2
_m.levels = 3
_m.show_only_control_edges = False
ob_mcpj_003.location = (19.0, -1.5, -1.0)
ob_mcpj_003.rotation_euler = (0.0, 0.08727, -0.08727)
ob_mcpj_003.lock_rotation = (False, True, True)
ob_mcpj_003.empty_display_type = 'SPHERE'
ob_mcpj_003.empty_display_size = 10.0
ob_mcpj_003.empty_image_offset = (0.0, 0.0)
ob_mcpj_003.lineart.crease_threshold = 0.0
ob_ipj_003.parent = ob_mcpj_003
ob_ipj_003.location = (0.0, 38.0, 0.0)
ob_ipj_003.lock_location = (True, False, True)
ob_ipj_003.lock_rotation = (True, True, True)
ob_ipj_003.lineart.crease_threshold = 0.0
ob_ipjrot_003.parent = ob_ipj_003
ob_ipjrot_003.location = (0.0, 0.0, 0.0)
ob_ipjrot_003.lock_location = (True, True, True)
ob_ipjrot_003.lock_rotation = (False, True, True)
ob_ipjrot_003.empty_display_type = 'SPHERE'
ob_ipjrot_003.empty_display_size = 10.0
ob_ipjrot_003.empty_image_offset = (0.0, 0.0)
ob_ipjrot_003.lineart.crease_threshold = 0.0
ob_ipjd_003.parent = ob_ipjrot_003
ob_ipjd_003.matrix_parent_inverse = Matrix(((1.0, 0.0, 0.0, -0.0), (0.0, 1.0, 0.0, -45.0), (0.0, 0.0, 1.0, -0.0), (0.0, 0.0, 0.0, 1.0)))
ob_ipjd_003.location = (0.0, 45.0, 0.0)
ob_ipjd_003.lock_location = (True, False, True)
ob_ipjd_003.lock_rotation = (True, True, True)
ob_ipjd_003.hide_viewport = True
ob_ipjd_003.lineart.crease_threshold = 0.0
ob_ft_003.parent = ob_ipjrot_003
ob_ft_003.location = (0.0, 42.0, 0.0)
ob_ft_003.lock_location = (True, False, True)
ob_ft_003.lock_rotation = (True, True, True)
ob_ft_003.lineart.crease_threshold = 0.0
ob_urethane_cover_proximal_003.parent = ob_mcpj_003
ob_urethane_cover_proximal_003.location = (0.0, 0.0, 0.0)
ob_urethane_cover_proximal_003.lock_rotation = (False, True, True)
ob_urethane_cover_proximal_003.lineart.crease_threshold = 0.0
_vg = ob_urethane_cover_proximal_003.vertex_groups.new(name='Hook')
for _i, _w in zip([0, 1, 2, 4, 5, 6, 7, 14, 16, 17, 18, 19, 20, 21, 22, 23, 24], [1.0, 1.0, 1.0, 1.0, 1.0, 1.0, 1.0, 1.0, 1.0, 0.5, 0.5, 0.5, 0.5, 0.5, 0.5, 0.5, 0.5]): _vg.add([_i], _w, 'REPLACE')
_m = ob_urethane_cover_proximal_003.modifiers.new('Hook', 'HOOK')
_m.object = ob_ipj_003
_m.vertex_group = 'Hook'
_m = ob_urethane_cover_proximal_003.modifiers.new('Mirror', 'MIRROR')
_m = ob_urethane_cover_proximal_003.modifiers.new('Subsurf', 'SUBSURF')
_m.uv_smooth = 'PRESERVE_CORNERS'
_m.quality = 2
_m.levels = 3
_m.show_only_control_edges = False
ob_phalanax_proximal_003.parent = ob_mcpj_003
ob_phalanax_proximal_003.location = (0.0, 0.0, 0.0)
ob_phalanax_proximal_003.lock_rotation = (False, True, True)
ob_phalanax_proximal_003.lineart.crease_threshold = 0.0
_vg = ob_phalanax_proximal_003.vertex_groups.new(name='Hook')
_vg.add([0, 1, 2, 3, 4, 5, 6, 7, 8, 9, 10, 11, 12, 13, 14, 15, 16, 17, 18, 19, 41, 42, 43, 44, 46, 47, 52, 53, 57, 59], 1.0, 'REPLACE')
_m = ob_phalanax_proximal_003.modifiers.new('Hook', 'HOOK')
_m.object = ob_ipj_003
_m.vertex_group = 'Hook'
_m = ob_phalanax_proximal_003.modifiers.new('Mirror', 'MIRROR')
_m = ob_phalanax_proximal_003.modifiers.new('Subsurf', 'SUBSURF')
_m.uv_smooth = 'PRESERVE_CORNERS'
_m.quality = 2
_m.levels = 3
_m.show_only_control_edges = False
ob_urethane_cover_distal_003.parent = ob_mcpj_003
ob_urethane_cover_distal_003.location = (0.0, 0.0, 0.0)
ob_urethane_cover_distal_003.scale = (1.0, 0.9, 1.0)
ob_urethane_cover_distal_003.lock_rotation = (False, True, True)
ob_urethane_cover_distal_003.lineart.crease_threshold = 0.0
_vg = ob_urethane_cover_distal_003.vertex_groups.new(name='FT')
_vg.add([0, 1, 2, 3, 4, 5, 7, 8, 9, 10, 13, 14, 15, 16, 19, 20, 21, 22, 23, 24, 25, 26, 27, 28, 29, 30, 31, 32, 33, 34, 35, 37, 38, 39, 40, 41], 1.0, 'REPLACE')
_vg = ob_urethane_cover_distal_003.vertex_groups.new(name='IPJ')
_vg.add([6, 11, 12, 17, 18, 36, 42, 43], 1.0, 'REPLACE')
_m = ob_urethane_cover_distal_003.modifiers.new('Hook', 'HOOK')
_m.object = ob_ipjd_003
_m.vertex_group = 'IPJ'
_m = ob_urethane_cover_distal_003.modifiers.new('Hook.001', 'HOOK')
_m.object = ob_ft_003
_m.vertex_group = 'FT'
_m = ob_urethane_cover_distal_003.modifiers.new('Mirror', 'MIRROR')
_m = ob_urethane_cover_distal_003.modifiers.new('Subsurf', 'SUBSURF')
_m.uv_smooth = 'PRESERVE_CORNERS'
_m.quality = 2
_m.levels = 3
_m.show_only_control_edges = False
ob_phalanax_distal_003.parent = ob_mcpj_003
ob_phalanax_distal_003.location = (0.0, 0.0, 0.0)
ob_phalanax_distal_003.scale = (1.0, 0.9, 1.0)
ob_phalanax_distal_003.lock_rotation = (False, True, True)
ob_phalanax_distal_003.lineart.crease_threshold = 0.0
_vg = ob_phalanax_distal_003.vertex_groups.new(name='FT')
_vg.add([0, 1, 2, 4, 5, 6, 8, 9, 12, 13, 14, 16, 17, 20, 21, 22, 24, 25, 30, 31, 32, 41, 42, 43, 44, 46, 47, 49, 51, 52, 60, 62, 63, 64, 65, 66, 67, 68, 69, 70, 71, 72, 73], 1.0, 'REPLACE')
_vg = ob_phalanax_distal_003.vertex_groups.new(name='IPJ')
_vg.add([3, 7, 10, 11, 15, 18, 19, 23, 26, 27, 28, 29, 33, 34, 35, 36, 37, 38, 39, 40, 45, 48, 50, 53, 54, 55, 56, 57, 58, 59, 61], 1.0, 'REPLACE')
_m = ob_phalanax_distal_003.modifiers.new('Hook', 'HOOK')
_m.object = ob_ipjd_003
_m.vertex_group = 'IPJ'
_m = ob_phalanax_distal_003.modifiers.new('Hook.001', 'HOOK')
_m.object = ob_ft_003
_m.vertex_group = 'FT'
_m = ob_phalanax_distal_003.modifiers.new('Mirror', 'MIRROR')
_m = ob_phalanax_distal_003.modifiers.new('Subsurf', 'SUBSURF')
_m.uv_smooth = 'PRESERVE_CORNERS'
_m.quality = 2
_m.levels = 3
_m.show_only_control_edges = False
ob_mcpj_001.location = (-19.0, -1.5, -1.0)
ob_mcpj_001.rotation_euler = (-1.745, -0.08727, 0.08727)
ob_mcpj_001.lock_rotation = (False, True, True)
ob_mcpj_001.empty_display_type = 'SPHERE'
ob_mcpj_001.empty_display_size = 10.0
ob_mcpj_001.empty_image_offset = (0.0, 0.0)
ob_mcpj_001.lineart.crease_threshold = 0.0
ob_ipj_001.parent = ob_mcpj_001
ob_ipj_001.location = (0.0, 45.0, 0.0)
ob_ipj_001.lock_location = (True, False, True)
ob_ipj_001.lock_rotation = (True, True, True)
ob_ipj_001.lineart.crease_threshold = 0.0
ob_ipjrot_001.parent = ob_ipj_001
ob_ipjrot_001.location = (0.0, 0.0, 0.0)
ob_ipjrot_001.rotation_euler = (-0.2618, 0.0, 0.0)
ob_ipjrot_001.lock_location = (True, True, True)
ob_ipjrot_001.lock_rotation = (False, True, True)
ob_ipjrot_001.empty_display_type = 'SPHERE'
ob_ipjrot_001.empty_display_size = 10.0
ob_ipjrot_001.empty_image_offset = (0.0, 0.0)
ob_ipjrot_001.lineart.crease_threshold = 0.0
ob_ipjd_001.parent = ob_ipjrot_001
ob_ipjd_001.matrix_parent_inverse = Matrix(((1.0, 0.0, 0.0, -0.0), (0.0, 1.0, 0.0, -45.0), (0.0, 0.0, 1.0, -0.0), (0.0, 0.0, 0.0, 1.0)))
ob_ipjd_001.location = (0.0, 45.0, 0.0)
ob_ipjd_001.lock_location = (True, False, True)
ob_ipjd_001.lock_rotation = (True, True, True)
ob_ipjd_001.hide_viewport = True
ob_ipjd_001.lineart.crease_threshold = 0.0
ob_ft_001.parent = ob_ipjrot_001
ob_ft_001.location = (0.0, 44.0, 0.0)
ob_ft_001.lock_location = (True, False, True)
ob_ft_001.lock_rotation = (True, True, True)
ob_ft_001.lineart.crease_threshold = 0.0
ob_urethane_cover_proximal_001.parent = ob_mcpj_001
ob_urethane_cover_proximal_001.location = (0.0, 0.0, 0.0)
ob_urethane_cover_proximal_001.lock_rotation = (False, True, True)
ob_urethane_cover_proximal_001.lineart.crease_threshold = 0.0
_vg = ob_urethane_cover_proximal_001.vertex_groups.new(name='Hook')
for _i, _w in zip([0, 1, 2, 4, 5, 6, 7, 14, 16, 17, 18, 19, 20, 21, 22, 23, 24], [1.0, 1.0, 1.0, 1.0, 1.0, 1.0, 1.0, 1.0, 1.0, 0.5, 0.5, 0.5, 0.5, 0.5, 0.5, 0.5, 0.5]): _vg.add([_i], _w, 'REPLACE')
_m = ob_urethane_cover_proximal_001.modifiers.new('Hook', 'HOOK')
_m.object = ob_ipj_001
_m.vertex_group = 'Hook'
_m = ob_urethane_cover_proximal_001.modifiers.new('Mirror', 'MIRROR')
_m = ob_urethane_cover_proximal_001.modifiers.new('Subsurf', 'SUBSURF')
_m.uv_smooth = 'PRESERVE_CORNERS'
_m.quality = 2
_m.levels = 3
_m.show_only_control_edges = False
ob_phalanax_proximal_001.parent = ob_mcpj_001
ob_phalanax_proximal_001.location = (0.0, 0.0, 0.0)
ob_phalanax_proximal_001.lock_rotation = (False, True, True)
ob_phalanax_proximal_001.lineart.crease_threshold = 0.0
_vg = ob_phalanax_proximal_001.vertex_groups.new(name='Hook')
_vg.add([0, 1, 2, 3, 4, 5, 6, 7, 8, 9, 10, 11, 12, 13, 14, 15, 16, 17, 18, 19, 41, 42, 43, 44, 46, 47, 52, 53, 57, 59], 1.0, 'REPLACE')
_m = ob_phalanax_proximal_001.modifiers.new('Hook', 'HOOK')
_m.object = ob_ipj_001
_m.vertex_group = 'Hook'
_m = ob_phalanax_proximal_001.modifiers.new('Mirror', 'MIRROR')
_m = ob_phalanax_proximal_001.modifiers.new('Subsurf', 'SUBSURF')
_m.uv_smooth = 'PRESERVE_CORNERS'
_m.quality = 2
_m.levels = 3
_m.show_only_control_edges = False
ob_urethane_cover_distal_001.parent = ob_mcpj_001
ob_urethane_cover_distal_001.location = (0.0, 0.0, 0.0)
ob_urethane_cover_distal_001.scale = (1.0, 0.9, 1.0)
ob_urethane_cover_distal_001.lock_rotation = (False, True, True)
ob_urethane_cover_distal_001.lineart.crease_threshold = 0.0
_vg = ob_urethane_cover_distal_001.vertex_groups.new(name='FT')
_vg.add([0, 1, 2, 3, 4, 5, 7, 8, 9, 10, 13, 14, 15, 16, 19, 20, 21, 22, 23, 24, 25, 26, 27, 28, 29, 30, 31, 32, 33, 34, 35, 37, 38, 39, 40, 41], 1.0, 'REPLACE')
_vg = ob_urethane_cover_distal_001.vertex_groups.new(name='IPJ')
_vg.add([6, 11, 12, 17, 18, 36, 42, 43], 1.0, 'REPLACE')
_m = ob_urethane_cover_distal_001.modifiers.new('Hook', 'HOOK')
_m.object = ob_ipjd_001
_m.vertex_group = 'IPJ'
_m = ob_urethane_cover_distal_001.modifiers.new('Hook.001', 'HOOK')
_m.object = ob_ft_001
_m.vertex_group = 'FT'
_m = ob_urethane_cover_distal_001.modifiers.new('Mirror', 'MIRROR')
_m = ob_urethane_cover_distal_001.modifiers.new('Subsurf', 'SUBSURF')
_m.uv_smooth = 'PRESERVE_CORNERS'
_m.quality = 2
_m.levels = 3
_m.show_only_control_edges = False
ob_phalanax_distal_001.parent = ob_mcpj_001
ob_phalanax_distal_001.location = (0.0, 0.0, 0.0)
ob_phalanax_distal_001.scale = (1.0, 0.9, 1.0)
ob_phalanax_distal_001.lock_rotation = (False, True, True)
ob_phalanax_distal_001.lineart.crease_threshold = 0.0
_vg = ob_phalanax_distal_001.vertex_groups.new(name='FT')
_vg.add([0, 1, 2, 4, 5, 6, 8, 9, 12, 13, 14, 16, 17, 20, 21, 22, 24, 25, 30, 31, 32, 41, 42, 43, 44, 46, 47, 49, 51, 52, 60, 62, 63, 64, 65, 66, 67, 68, 69, 70, 71, 72, 73], 1.0, 'REPLACE')
_vg = ob_phalanax_distal_001.vertex_groups.new(name='IPJ')
_vg.add([3, 7, 10, 11, 15, 18, 19, 23, 26, 27, 28, 29, 33, 34, 35, 36, 37, 38, 39, 40, 45, 48, 50, 53, 54, 55, 56, 57, 58, 59, 61], 1.0, 'REPLACE')
_m = ob_phalanax_distal_001.modifiers.new('Hook', 'HOOK')
_m.object = ob_ipjd_001
_m.vertex_group = 'IPJ'
_m = ob_phalanax_distal_001.modifiers.new('Hook.001', 'HOOK')
_m.object = ob_ft_001
_m.vertex_group = 'FT'
_m = ob_phalanax_distal_001.modifiers.new('Mirror', 'MIRROR')
_m = ob_phalanax_distal_001.modifiers.new('Subsurf', 'SUBSURF')
_m.uv_smooth = 'PRESERVE_CORNERS'
_m.quality = 2
_m.levels = 3
_m.show_only_control_edges = False
ob_skin.location = (10.32, -16.05, -22.01)
ob_skin.lineart.crease_threshold = 0.0
_m = ob_skin.modifiers.new('Subsurf', 'SUBSURF')
_m.uv_smooth = 'PRESERVE_CORNERS'
_m.quality = 2
_m.levels = 3
_m.show_only_control_edges = False
_m = ob_skin.modifiers.new('Boolean', 'BOOLEAN')
_m.object = ob_boolean_palm_outer_frame
_m.solver = 'FAST'
ob_mcpj_002.location = (0.0, 0.0, 0.0)
ob_mcpj_002.rotation_euler = (-1.745, 0.0, 0.0)
ob_mcpj_002.lock_location = (True, True, True)
ob_mcpj_002.lock_rotation = (False, True, True)
ob_mcpj_002.empty_display_type = 'SPHERE'
ob_mcpj_002.empty_display_size = 10.0
ob_mcpj_002.empty_image_offset = (0.0, 0.0)
ob_mcpj_002.lineart.crease_threshold = 0.0
ob_ipj_002.parent = ob_mcpj_002
ob_ipj_002.location = (0.0, 45.0, 0.0)
ob_ipj_002.lock_location = (True, False, True)
ob_ipj_002.lock_rotation = (True, True, True)
ob_ipj_002.lineart.crease_threshold = 0.0
ob_ipjrot_002.parent = ob_ipj_002
ob_ipjrot_002.location = (0.0, 0.0, 0.0)
ob_ipjrot_002.rotation_euler = (-0.2618, 0.0, 0.0)
ob_ipjrot_002.lock_location = (True, True, True)
ob_ipjrot_002.lock_rotation = (False, True, True)
ob_ipjrot_002.empty_display_type = 'SPHERE'
ob_ipjrot_002.empty_display_size = 10.0
ob_ipjrot_002.empty_image_offset = (0.0, 0.0)
ob_ipjrot_002.lineart.crease_threshold = 0.0
ob_ipjd_002.parent = ob_ipjrot_002
ob_ipjd_002.matrix_parent_inverse = Matrix(((1.0, 0.0, 0.0, -0.0), (0.0, 1.0, 0.0, -45.0), (0.0, 0.0, 1.0, -0.0), (0.0, 0.0, 0.0, 1.0)))
ob_ipjd_002.location = (0.0, 45.0, 0.0)
ob_ipjd_002.lock_location = (True, False, True)
ob_ipjd_002.lock_rotation = (True, True, True)
ob_ipjd_002.hide_viewport = True
ob_ipjd_002.lineart.crease_threshold = 0.0
ob_ft_002.parent = ob_ipjrot_002
ob_ft_002.location = (0.0, 45.0, 0.0)
ob_ft_002.lock_location = (True, False, True)
ob_ft_002.lock_rotation = (True, True, True)
ob_ft_002.lineart.crease_threshold = 0.0
ob_urethane_cover_proximal_002.parent = ob_mcpj_002
ob_urethane_cover_proximal_002.location = (0.0, 0.0, 0.0)
ob_urethane_cover_proximal_002.lock_rotation = (False, True, True)
ob_urethane_cover_proximal_002.lineart.crease_threshold = 0.0
_vg = ob_urethane_cover_proximal_002.vertex_groups.new(name='Hook')
for _i, _w in zip([0, 1, 2, 4, 5, 6, 7, 14, 16, 17, 18, 19, 20, 21, 22, 23, 24], [1.0, 1.0, 1.0, 1.0, 1.0, 1.0, 1.0, 1.0, 1.0, 0.5, 0.5, 0.5, 0.5, 0.5, 0.5, 0.5, 0.5]): _vg.add([_i], _w, 'REPLACE')
_m = ob_urethane_cover_proximal_002.modifiers.new('Hook', 'HOOK')
_m.object = ob_ipj_002
_m.vertex_group = 'Hook'
_m = ob_urethane_cover_proximal_002.modifiers.new('Mirror', 'MIRROR')
_m = ob_urethane_cover_proximal_002.modifiers.new('Subsurf', 'SUBSURF')
_m.uv_smooth = 'PRESERVE_CORNERS'
_m.quality = 2
_m.levels = 3
_m.show_only_control_edges = False
ob_phalanax_proximal_002.parent = ob_mcpj_002
ob_phalanax_proximal_002.location = (0.0, 0.0, 0.0)
ob_phalanax_proximal_002.lock_rotation = (False, True, True)
ob_phalanax_proximal_002.lineart.crease_threshold = 0.0
_vg = ob_phalanax_proximal_002.vertex_groups.new(name='Hook')
_vg.add([0, 1, 2, 3, 4, 5, 6, 7, 8, 9, 10, 11, 12, 13, 14, 15, 16, 17, 18, 19, 41, 42, 43, 44, 46, 47, 52, 53, 57, 59], 1.0, 'REPLACE')
_m = ob_phalanax_proximal_002.modifiers.new('Hook', 'HOOK')
_m.object = ob_ipj_002
_m.vertex_group = 'Hook'
_m = ob_phalanax_proximal_002.modifiers.new('Mirror', 'MIRROR')
_m = ob_phalanax_proximal_002.modifiers.new('Subsurf', 'SUBSURF')
_m.uv_smooth = 'PRESERVE_CORNERS'
_m.quality = 2
_m.levels = 3
_m.show_only_control_edges = False
ob_urethane_cover_distal_002.parent = ob_mcpj_002
ob_urethane_cover_distal_002.location = (0.0, 0.0, 0.0)
ob_urethane_cover_distal_002.scale = (1.0, 0.9, 1.0)
ob_urethane_cover_distal_002.lock_rotation = (False, True, True)
ob_urethane_cover_distal_002.lineart.crease_threshold = 0.0
_vg = ob_urethane_cover_distal_002.vertex_groups.new(name='FT')
_vg.add([0, 1, 2, 3, 4, 5, 7, 8, 9, 10, 13, 14, 15, 16, 19, 20, 21, 22, 23, 24, 25, 26, 27, 28, 29, 30, 31, 32, 33, 34, 35, 37, 38, 39, 40, 41], 1.0, 'REPLACE')
_vg = ob_urethane_cover_distal_002.vertex_groups.new(name='IPJ')
_vg.add([6, 11, 12, 17, 18, 36, 42, 43], 1.0, 'REPLACE')
_m = ob_urethane_cover_distal_002.modifiers.new('Hook', 'HOOK')
_m.object = ob_ipjd_002
_m.vertex_group = 'IPJ'
_m = ob_urethane_cover_distal_002.modifiers.new('Hook.001', 'HOOK')
_m.object = ob_ft_002
_m.vertex_group = 'FT'
_m = ob_urethane_cover_distal_002.modifiers.new('Mirror', 'MIRROR')
_m = ob_urethane_cover_distal_002.modifiers.new('Subsurf', 'SUBSURF')
_m.uv_smooth = 'PRESERVE_CORNERS'
_m.quality = 2
_m.levels = 3
_m.show_only_control_edges = False
ob_phalanax_distal_002.parent = ob_mcpj_002
ob_phalanax_distal_002.location = (0.0, 0.0, 0.0)
ob_phalanax_distal_002.scale = (1.0, 0.9, 1.0)
ob_phalanax_distal_002.lock_rotation = (False, True, True)
ob_phalanax_distal_002.lineart.crease_threshold = 0.0
_vg = ob_phalanax_distal_002.vertex_groups.new(name='FT')
_vg.add([0, 1, 2, 4, 5, 6, 8, 9, 12, 13, 14, 16, 17, 20, 21, 22, 24, 25, 30, 31, 32, 41, 42, 43, 44, 46, 47, 49, 51, 52, 60, 62, 63, 64, 65, 66, 67, 68, 69, 70, 71, 72, 73], 1.0, 'REPLACE')
_vg = ob_phalanax_distal_002.vertex_groups.new(name='IPJ')
_vg.add([3, 7, 10, 11, 15, 18, 19, 23, 26, 27, 28, 29, 33, 34, 35, 36, 37, 38, 39, 40, 45, 48, 50, 53, 54, 55, 56, 57, 58, 59, 61], 1.0, 'REPLACE')
_m = ob_phalanax_distal_002.modifiers.new('Hook', 'HOOK')
_m.object = ob_ipjd_002
_m.vertex_group = 'IPJ'
_m = ob_phalanax_distal_002.modifiers.new('Hook.001', 'HOOK')
_m.object = ob_ft_002
_m.vertex_group = 'FT'
_m = ob_phalanax_distal_002.modifiers.new('Mirror', 'MIRROR')
_m = ob_phalanax_distal_002.modifiers.new('Subsurf', 'SUBSURF')
_m.uv_smooth = 'PRESERVE_CORNERS'
_m.quality = 2
_m.levels = 3
_m.show_only_control_edges = False
ob_thumb.location = (-7.491, -66.1, -15.02)
ob_thumb.rotation_euler = (-1.571, 2.901e-15, 1.396)
ob_thumb.empty_image_offset = (0.0, 0.0)
ob_thumb.show_instancer_for_render = False
ob_thumb.instance_type = 'COLLECTION'
ob_thumb.lineart.crease_threshold = 0.0
ob_thumb.instance_collection = col_thumb

# ---- collection membership
col_collection_1.objects.link(ob_boolean_palm_outer_frame)
col_collection_1.objects.link(ob_palm_inner)
col_collection_1.objects.link(ob_mcpj_004)
col_collection_1.objects.link(ob_ipj_004)
col_collection_1.objects.link(ob_ipjrot_004)
col_collection_1.objects.link(ob_ipjd_004)
col_collection_1.objects.link(ob_ft_004)
col_collection_1.objects.link(ob_urethane_cover_proximal_004)
col_collection_1.objects.link(ob_phalanax_proximal_004)
col_collection_1.objects.link(ob_urethane_cover_distal_004)
col_collection_1.objects.link(ob_phalanax_distal_004)
col_collection_1.objects.link(ob_mcpj_003)
col_collection_1.objects.link(ob_ipj_003)
col_collection_1.objects.link(ob_ipjrot_003)
col_collection_1.objects.link(ob_ipjd_003)
col_collection_1.objects.link(ob_ft_003)
col_collection_1.objects.link(ob_urethane_cover_proximal_003)
col_collection_1.objects.link(ob_phalanax_proximal_003)
col_collection_1.objects.link(ob_urethane_cover_distal_003)
col_collection_1.objects.link(ob_phalanax_distal_003)
col_collection_1.objects.link(ob_mcpj_001)
col_collection_1.objects.link(ob_ipj_001)
col_collection_1.objects.link(ob_ipjrot_001)
col_collection_1.objects.link(ob_ipjd_001)
col_collection_1.objects.link(ob_ft_001)
col_collection_1.objects.link(ob_urethane_cover_proximal_001)
col_collection_1.objects.link(ob_phalanax_proximal_001)
col_collection_1.objects.link(ob_urethane_cover_distal_001)
col_collection_1.objects.link(ob_phalanax_distal_001)
col_collection_1.objects.link(ob_skin)
col_collection_1.objects.link(ob_mcpj_002)
col_collection_1.objects.link(ob_ipj_002)
col_collection_1.objects.link(ob_ipjrot_002)
col_collection_1.objects.link(ob_ipjd_002)
col_collection_1.objects.link(ob_ft_002)
col_collection_1.objects.link(ob_urethane_cover_proximal_002)
col_collection_1.objects.link(ob_phalanax_proximal_002)
col_collection_1.objects.link(ob_urethane_cover_distal_002)
col_collection_1.objects.link(ob_phalanax_distal_002)
col_collection_1.objects.link(ob_thumb)

# ---- scene / render settings (as saved in the file)
scene.frame_start = 1; scene.frame_end = 250; scene.frame_set(3)
scene.render.engine = 'BLENDER_EEVEE_NEXT'
scene.render.resolution_percentage = 50
scene.render.dither_intensity = 0.0
scene.cycles.use_denoising = False
scene.cycles.samples = 128
scene.cycles.sampling_pattern = 'TABULATED_SOBOL'
scene.cycles.light_sampling_threshold = 0.0
scene.cycles.use_adaptive_sampling = False
scene.cycles.use_light_tree = False
scene.cycles.blur_glossy = 0.0
scene.cycles.sample_clamp_indirect = 0.0
scene.view_settings.view_transform = 'Standard'
scene.unit_settings.scale_length = 0.001
bpy.context.view_layer.update()

# ---- added for rendering (the .blend has no active camera and no usable light): camera, sun
cam_auto = bpy.data.cameras.new('AutoCamera')
cam_auto.lens = 50.0
cam_auto.sensor_width = 36.0
cam_auto.clip_end = 3634.22
ob_auto_camera = bpy.data.objects.new('AutoCamera', cam_auto)
scene.collection.objects.link(ob_auto_camera)
ob_auto_camera.location = (219.898, -256.812, 124.856)
ob_auto_camera.rotation_euler = (1.09748, -7.21219e-08, 0.694738)
scene.camera = ob_auto_camera
light_auto_sun = bpy.data.lights.new('AutoSun', 'SUN')
light_auto_sun.energy = 3.0
light_auto_sun.angle = 0.0523599
ob_auto_sun = bpy.data.objects.new('AutoSun', light_auto_sun)
scene.collection.objects.link(ob_auto_sun)
ob_auto_sun.rotation_euler = (0.872665, 0.174533, 0.523599)
bpy.context.view_layer.update()
